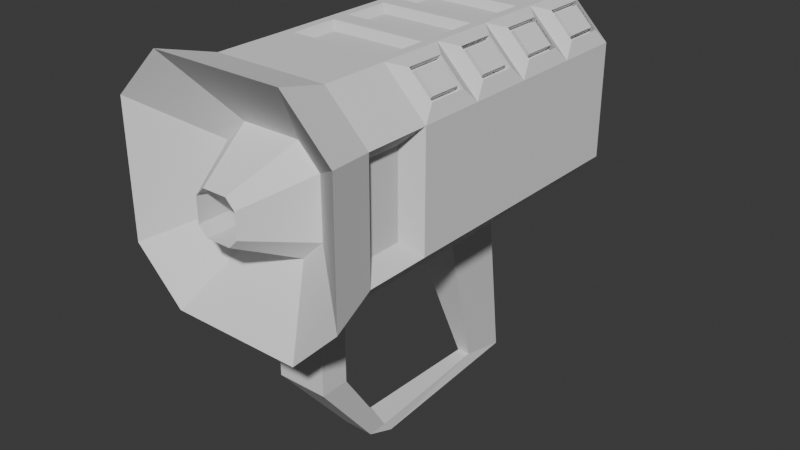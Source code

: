 # Source: OmniBeam.blend  (saved by Blender 4.4.30; exported with 4.5.12 LTS)
import bpy
from mathutils import Matrix  # noqa: F401  (used for matrix-valued properties, if any)

bpy.ops.wm.read_factory_settings(use_empty=True)
scene = bpy.context.scene
scene.name = 'Scene'

# ---- collections
col_collection = bpy.data.collections.new('Collection'); scene.collection.children.link(col_collection)

# ---- world
world_world = bpy.data.worlds.new('World'); scene.world = world_world
world_world.use_nodes = True; world_world.node_tree.nodes.clear()
_N = world_world.node_tree.nodes; _L = world_world.node_tree.links
n0 = _N.new('ShaderNodeOutputWorld'); n0.name = 'World Output'; n0.location = (300, 300)
n1 = _N.new('ShaderNodeBackground'); n1.name = 'Background'; n1.location = (10, 300)
n1.inputs[0].default_value = (0.05088, 0.05088, 0.05088, 1.0)
_L.new(n1.outputs[0], n0.inputs[0])
n0.is_active_output = True
world_world.color = (0.05088, 0.05088, 0.05088)
world_world.sun_shadow_jitter_overblur = 0.0

# ---- meshes
me_sphere = bpy.data.meshes.new('Sphere')
me_sphere.from_pydata([(0.3631, 0.8141, 0.5), (0.3631, 0.8141, -0.5), (0.3631, 0.8141, 0.5), (0.3632, 0.8126, 4.073e-08), (0.3631, 0.8141, -0.5), (0.1801, 0.4971, -0.866), (0.6801, 0.4971, 0.5), (0.6798, 0.496, 4.073e-08), (0.6801, 0.4971, -0.5), (0.3631, 0.3141, -0.866), (0.6798, -0.369, 4.073e-08), (0.6801, -0.3689, -0.5), (0.3631, -0.1859, -0.866), (0.6801, -0.3689, 0.5), (0.6798, -0.369, 4.073e-08), (0.6801, -0.3689, -0.5), (0.3631, -0.1859, -0.866), (0.3631, -0.6859, 0.5), (0.3632, -0.6856, 4.073e-08), (0.3631, -0.6859, -0.5), (0.1801, -0.3689, -0.866), (0.3631, -0.6859, 0.5), (0.3631, -0.6859, 0.5), (0.3632, -0.6856, 4.073e-08), (0.3631, -0.6859, -0.5), (0.1801, -0.3689, -0.866), (-0.503, -0.6859, 0.5), (-0.503, -0.6859, 0.5), (-0.5018, -0.6856, 4.073e-08), (-0.503, -0.6859, -0.5), (-0.3199, -0.3689, -0.866), (0.1801, 0.4971, -0.7657), (-0.8199, -0.3689, 0.5), (-0.8199, -0.3689, 0.5), (-0.8184, -0.369, 4.073e-08), (-0.8199, -0.3689, -0.5), (-0.503, -0.1859, -0.866), (-0.8199, -0.3689, 0.5), (-0.8199, -0.3689, 0.5), (-0.8184, -0.369, 4.073e-08), (-0.8197, -0.301, -0.432), (-0.503, 0.3141, -0.866), (-0.8199, 0.4971, 0.5), (-0.8199, 0.4971, 0.5), (-0.8184, 0.496, 4.073e-08), (-0.8197, 0.429, -0.432), (-0.503, 0.3141, -0.866), (-0.503, 0.8141, 0.5), (-0.503, 0.8141, 0.5), (-0.5018, 0.8126, 4.073e-08), (-0.503, 0.8141, -0.5), (-0.3199, 0.4971, -0.866), (0.3631, 0.8141, 0.5), (0.3632, 0.8126, 4.073e-08), (-0.3199, 0.4971, -0.866), (0.4343, 0.9257, 0.9094), (0.8003, 0.5597, 0.9094), (0.8003, -0.4402, 0.9094), (0.8003, -0.4402, 0.9094), (0.4343, -0.8062, 0.9094), (0.4343, -0.8062, 0.9094), (-0.5656, -0.8062, 0.9094), (-0.9315, -0.4402, 0.9094), (-0.9315, -0.4402, 0.9094), (-0.9315, 0.5597, 0.9094), (-0.5656, 0.9257, 0.9094), (0.4343, 0.9257, 0.9094), (0.3631, 0.3141, -0.7657), (0.4301, 0.06411, -0.7657), (0.3631, -0.1859, -0.7657), (0.1801, -0.3689, -0.7657), (-0.06994, -0.4359, -0.7657), (-0.3199, -0.3689, -0.7657), (-0.503, -0.1859, -0.7657), (-0.5699, 0.06411, -0.7657), (-0.503, 0.3141, -0.7657), (-0.3199, 0.4971, -0.7657), (-0.06994, 0.5641, -0.7657), (0.1892, 0.5129, -1.972), (0.07966, 0.3232, -2.192), (-0.3291, 0.5129, -1.972), (0.3789, 0.3232, -1.972), (0.1892, 0.2137, -2.192), (0.3789, -0.195, -1.972), (0.1892, -0.08549, -2.192), (0.3789, -0.195, -1.972), (0.1892, -0.08549, -2.192), (0.1892, -0.3847, -1.972), (0.07966, -0.195, -2.192), (0.1892, -0.3847, -1.972), (0.07966, -0.195, -2.192), (-0.3291, -0.3847, -1.972), (-0.2195, -0.195, -2.192), (-0.5187, -0.195, -1.972), (-0.3291, -0.08549, -2.192), (-0.5187, 0.3232, -1.972), (-0.3291, 0.2137, -2.192), (-0.5187, 0.3232, -1.972), (-0.3291, 0.2137, -2.192), (-0.3291, 0.5129, -1.972), (-0.2195, 0.3232, -2.192), (-0.2195, 0.3232, -2.192), (-0.06994, 0.5641, -1.959), (0.1801, 0.4971, -1.959), (-0.3199, 0.4971, -1.959), (-0.503, 0.3141, -1.959), (-0.5699, 0.06411, -1.959), (-0.503, -0.1859, -1.959), (-0.3199, -0.3689, -1.959), (-0.06994, -0.4359, -1.959), (0.1801, -0.3689, -1.959), (0.3631, -0.1859, -1.959), (0.4301, 0.06411, -1.959), (0.3631, 0.3141, -1.959), (0.163, 0.4676, -2.015), (0.163, 0.4676, -2.015), (0.3336, 0.2971, -2.015), (0.3336, -0.1689, -2.015), (0.3336, -0.1689, -2.015), (0.163, -0.3394, -2.015), (0.163, -0.3394, -2.015), (-0.3029, -0.3394, -2.015), (-0.4735, -0.1689, -2.015), (-0.4735, -0.1689, -2.015), (-0.4735, 0.2971, -2.015), (-0.3029, 0.4676, -2.015), (0.3631, 0.8141, -2.015), (0.3631, 0.8141, -2.015), (0.6801, 0.4971, -2.015), (0.6801, -0.3689, -2.015), (0.6801, -0.3689, -2.015), (0.3631, -0.6859, -2.015), (0.3631, -0.6859, -2.015), (-0.503, -0.6859, -2.015), (-0.8199, -0.3689, -2.015), (-0.8199, -0.3016, -1.948), (-0.8199, 0.4298, -1.948), (-0.503, 0.8141, -2.015), (0.163, 0.4676, -1.718), (-0.06994, 0.5301, -1.718), (0.3336, 0.2971, -1.718), (0.396, 0.06411, -1.718), (0.3336, -0.1689, -1.718), (0.163, -0.3394, -1.718), (-0.06994, -0.4018, -1.718), (-0.3029, -0.3394, -1.718), (-0.4735, -0.1689, -1.718), (-0.5359, 0.06411, -1.718), (-0.4735, 0.2971, -1.718), (-0.3029, 0.4676, -1.718), (-0.06994, 0.5641, -1.745), (0.1801, 0.4971, -1.745), (-0.3199, 0.4971, -1.745), (-0.503, 0.3141, -1.745), (-0.5699, 0.06411, -1.745), (-0.503, -0.1859, -1.745), (-0.3199, -0.3689, -1.745), (-0.06994, -0.4359, -1.745), (0.1801, -0.3689, -1.745), (0.3631, -0.1859, -1.745), (0.4301, 0.06411, -1.745), (0.3631, 0.3141, -1.745), (-0.06994, 0.5641, -1.614), (0.1801, 0.4971, -1.614), (-0.3199, 0.4971, -1.614), (-0.503, 0.3141, -1.614), (-0.5699, 0.06411, -1.614), (-0.503, -0.1859, -1.614), (-0.3199, -0.3689, -1.614), (-0.06994, -0.4359, -1.614), (0.1801, -0.3689, -1.614), (0.3631, -0.1859, -1.614), (0.4301, 0.06411, -1.614), (0.3631, 0.3141, -1.614), (-0.06994, 0.5641, -1.614), (0.1801, 0.4971, -1.614), (-0.3199, 0.4971, -1.614), (-0.503, 0.3141, -1.614), (-0.5699, 0.06411, -1.614), (-0.503, -0.1859, -1.614), (-0.3199, -0.3689, -1.614), (-0.06994, -0.4359, -1.614), (0.1801, -0.3689, -1.614), (0.3631, -0.1859, -1.614), (0.4301, 0.06411, -1.614), (0.3631, 0.3141, -1.614), (0.163, 0.4676, -1.515), (-0.06994, 0.5301, -1.515), (0.3336, 0.2971, -1.515), (0.396, 0.06411, -1.515), (0.3336, -0.1689, -1.515), (0.163, -0.3394, -1.515), (-0.06994, -0.4018, -1.515), (-0.3029, -0.3394, -1.515), (-0.4735, -0.1689, -1.515), (-0.5359, 0.06411, -1.515), (-0.4735, 0.2971, -1.515), (-0.3029, 0.4676, -1.515), (0.2068, 0.4072, 0.4682), (0.3729, 0.2411, 0.4682), (0.3729, -0.2126, 0.4682), (0.3729, -0.2126, 0.4682), (0.2068, -0.3787, 0.4682), (0.2068, -0.3787, 0.4682), (-0.247, -0.3787, 0.4682), (-0.413, -0.2126, 0.4682), (-0.413, -0.2126, 0.4682), (-0.413, 0.2411, 0.4682), (-0.247, 0.4072, 0.4682), (0.2068, 0.4072, 0.4682), (0.2068, 0.4072, 0.4682), (0.3729, 0.2411, 0.4682), (0.3729, -0.2126, 0.4682), (0.3729, -0.2126, 0.4682), (0.2068, -0.3787, 0.4682), (0.0969, -0.1723, 0.9185), (-0.09314, -0.1723, 0.9185), (-0.1627, -0.1027, 0.9185), (-0.1627, -0.1027, 0.9185), (-0.1627, 0.08731, 0.9185), (-0.09314, 0.1569, 0.9185), (0.0969, 0.1569, 0.9185), (0.0969, 0.1569, 0.9185), (0.1665, 0.08731, 0.9185), (0.1665, -0.1027, 0.9185), (0.1665, -0.1027, 0.9185), (0.0969, -0.1723, 0.9185), (0.0969, -0.1723, 0.9185), (-0.09314, -0.1723, 0.9185), (-0.1627, -0.1027, 0.9185), (-0.1627, -0.1027, 0.9185), (-0.1627, 0.08731, 0.9185), (-0.09314, 0.1569, 0.9185), (0.0969, 0.1569, 0.9185), (0.0969, 0.1569, 0.5255), (0.1665, 0.08731, 0.5255), (0.1665, -0.1027, 0.5255), (0.1665, -0.1027, 0.5255), (0.0969, -0.1723, 0.5255), (0.0969, -0.1723, 0.5255), (-0.09314, -0.1723, 0.5255), (-0.1627, -0.1027, 0.5255), (-0.1627, -0.1027, 0.5255), (-0.1627, 0.08731, 0.5255), (-0.09314, 0.1569, 0.5255), (0.0969, 0.1569, 0.5255), (-0.06994, 0.5641, -1.977), (0.1801, 0.4971, -1.977), (-0.3199, 0.4971, -1.977), (-0.503, 0.3141, -1.977), (-0.5699, 0.06411, -1.977), (-0.503, -0.1859, -1.977), (-0.3199, -0.3689, -1.977), (-0.06994, -0.4359, -1.977), (0.1801, -0.3689, -1.977), (0.3631, -0.1859, -1.977), (0.4301, 0.06411, -1.977), (0.3631, 0.3141, -1.977), (-0.8199, -0.3689, -0.9969), (-0.8199, -0.3018, -0.9299), (0.6801, 0.4971, -0.9969), (0.3631, 0.8141, -0.9969), (0.6801, -0.3689, -0.9969), (0.6801, -0.3689, -0.9969), (-0.503, -0.6859, -0.9969), (0.3631, 0.8141, -0.9969), (-0.8199, 0.4301, -0.9299), (-0.503, 0.8141, -0.9969), (0.3631, -0.6859, -0.9969), (0.3631, -0.6859, -0.9969), (-0.8199, -0.3689, -0.9969), (0.3631, 0.8141, -0.9969), (0.6801, -0.3689, -0.9969), (-0.503, -0.6859, -0.9969), (0.3631, 0.8141, -0.9969), (0.3631, -0.6859, -0.9969), (-0.8199, -0.3689, -0.9969), (0.6801, 0.4971, -0.9969), (0.6801, -0.3689, -0.9969), (-0.8199, 0.4971, -0.9969), (-0.503, 0.8141, -0.9969), (0.3631, -0.6859, -0.9969), (-0.8199, -0.3013, -1.065), (0.3631, 0.8141, -0.9969), (0.6801, -0.3689, -0.9969), (-0.503, -0.6859, -0.9969), (0.3631, 0.8141, -0.9969), (0.3631, -0.6859, -0.9969), (-0.8199, -0.3689, -0.9969), (0.6801, 0.4971, -0.9969), (0.6801, -0.3689, -0.9969), (-0.8199, 0.4295, -1.065), (-0.503, 0.8141, -0.9969), (0.3631, -0.6859, -0.9969), (0.3631, 0.8141, 0.5), (0.6801, 0.4971, 0.5), (0.6801, -0.3689, 0.5), (0.6801, -0.3689, 0.5), (0.3631, -0.6859, 0.5), (0.3631, -0.6859, 0.5), (-0.503, -0.6859, 0.5), (-0.8199, -0.3689, 0.5), (-0.8192, -0.3689, 0.25), (-0.503, 0.8141, 0.5), (0.3631, 0.8141, 0.5), (0.1954, 0.7392, 0.04868), (0.1954, 0.694, 0.04882), (-0.8199, -0.3013, -1.439), (0.3631, 0.8141, -1.506), (0.6801, -0.1858, -1.506), (-0.503, -0.6859, -1.506), (0.3631, 0.8141, -1.506), (0.3631, -0.6859, -1.506), (-0.8199, -0.3689, -1.506), (0.6801, 0.2334, -1.506), (0.6801, -0.3689, -1.506), (-0.8199, 0.4295, -1.439), (-0.503, 0.8141, -1.506), (0.3631, -0.6859, -1.506), (-0.7487, 0.5679, -0.3996), (-0.7477, 0.5672, -0.1004), (-0.573, 0.7419, -0.1004), (-0.5737, 0.7428, -0.3996), (-0.5738, 0.7433, -0.6002), (-0.7491, 0.568, -0.6002), (-0.7491, 0.568, -0.8967), (-0.5738, 0.7433, -0.8967), (-0.5742, 0.7429, -1.098), (-0.7487, 0.5684, -1.098), (-0.7487, 0.5684, -1.405), (-0.5742, 0.7429, -1.405), (-0.574, 0.7431, -1.607), (-0.7489, 0.5681, -1.607), (-0.7489, 0.5681, -1.915), (-0.574, 0.7431, -1.915), (-0.7832, 0.6026, -0.1002), (-0.7841, 0.6033, -0.3994), (-0.6092, 0.7783, -0.3994), (-0.6085, 0.7774, -0.1002), (-0.6093, 0.7787, -0.6002), (-0.7845, 0.6034, -0.6002), (-0.6093, 0.7787, -0.8967), (-0.7845, 0.6034, -0.8967), (-0.7841, 0.6037, -1.098), (-0.6096, 0.7782, -1.098), (-0.6096, 0.7782, -1.405), (-0.7841, 0.6037, -1.405), (-0.7847, 0.604, -1.607), (-0.6098, 0.7789, -1.607), (-0.6098, 0.7789, -1.915), (-0.7847, 0.604, -1.915), (0.3632, 0.8126, 4.073e-08), (0.6798, 0.496, 4.073e-08), (0.6798, -0.369, 4.073e-08), (0.6798, -0.369, 4.073e-08), (0.3632, -0.6856, 4.073e-08), (0.3632, -0.6856, 4.073e-08), (-0.5018, -0.6856, 4.073e-08), (-0.8184, -0.369, 4.073e-08), (-0.8186, -0.301, -0.06796), (-0.8186, 0.4282, -0.06796), (-0.5018, 0.8126, 4.073e-08), (0.3632, 0.8126, 4.073e-08), (-0.7477, 0.5672, -0.1004), (-0.573, 0.7419, -0.1004), (-0.7832, 0.6026, -0.1002), (-0.6085, 0.7774, -0.1002), (0.2486, 0.6983, 0.3859), (0.2486, 0.6983, 0.3859), (0.2487, 0.6974, 0.1148), (-0.3876, 0.6974, 0.1148), (-0.3882, 0.6983, 0.3859), (0.2487, 0.6974, 0.1148), (-0.3876, 0.6974, 0.1148), (0.2486, 0.6983, 0.3859), (0.2486, 0.6983, 0.3859), (-0.3882, 0.6983, 0.3859), (-0.4124, 0.7706, 0.3397), (-0.3342, 0.694, 0.04882), (-0.7454, 0.5649, -0.1001), (-0.7463, 0.5656, -0.3993), (-0.5714, 0.7405, -0.3993), (-0.5707, 0.7396, -0.1001), (-0.5715, 0.7409, -0.6001), (-0.7468, 0.5657, -0.6001), (-0.5715, 0.7409, -0.8966), (-0.7468, 0.5657, -0.8966), (-0.7463, 0.566, -1.098), (-0.5718, 0.7405, -1.098), (-0.5718, 0.7405, -1.405), (-0.7463, 0.566, -1.405), (-0.747, 0.5662, -1.606), (-0.572, 0.7411, -1.606), (-0.572, 0.7411, -1.915), (-0.747, 0.5662, -1.915), (-0.5923, 0.7201, -0.6295), (-0.726, 0.5864, -0.6295), (-0.726, 0.5864, -0.8672), (-0.5923, 0.7201, -0.8672), (-0.5926, 0.7197, -1.127), (-0.7255, 0.5868, -1.127), (-0.7255, 0.5868, -1.376), (-0.5926, 0.7197, -1.376), (-0.5928, 0.7203, -1.636), (-0.7262, 0.587, -1.636), (-0.7262, 0.587, -1.885), (-0.5928, 0.7203, -1.885), (-0.7254, 0.5863, -0.3699), (-0.7247, 0.5857, -0.1295), (-0.5916, 0.7189, -0.1295), (-0.5921, 0.7196, -0.3699), (-0.6323, 0.7602, -0.6296), (-0.766, 0.6265, -0.6296), (-0.6323, 0.7602, -0.8673), (-0.766, 0.6265, -0.8673), (-0.7655, 0.6268, -1.127), (-0.6326, 0.7597, -1.127), (-0.6326, 0.7597, -1.376), (-0.7655, 0.6268, -1.376), (-0.7662, 0.627, -1.636), (-0.6328, 0.7604, -1.636), (-0.6328, 0.7604, -1.885), (-0.7662, 0.627, -1.885), (-0.7647, 0.6257, -0.1296), (-0.7655, 0.6263, -0.37), (-0.6321, 0.7596, -0.37), (-0.6316, 0.7589, -0.1296), (0.6798, -0.1198, 1.625e-07), (0.6801, -0.1197, 0.5), (0.6798, 0.246, -8.147e-08), (0.6801, 0.2471, 0.5), (0.8114, 0.2602, 0.3632), (0.8113, 0.2597, 0.1366), (0.8114, -0.1323, 0.3632), (0.8113, -0.1323, 0.1366), (1.453, 0.2602, 0.3628), (1.453, 0.2597, 0.1362), (1.453, -0.1323, 0.3628), (1.453, -0.1323, 0.1362), (1.453, 0.2602, 0.3628), (1.453, 0.2597, 0.1362), (1.453, -0.1323, 0.3628), (1.453, -0.1323, 0.1362), (0.6801, 0.2334, -0.9969), (0.6801, -0.1858, -0.9969), (1.453, 0.2602, 0.3628), (1.453, 0.2597, 0.1362), (1.453, -0.1323, 0.3628), (1.453, -0.1323, 0.1362), (2.14, 0.173, -0.1994), (2.14, 0.1713, -0.3583), (2.14, -0.06276, -0.1992), (2.14, -0.04449, -0.3587), (2.229, 0.173, -0.4291), (2.23, -0.06276, -0.4289), (2.128, 0.1055, -1.483), (2.128, 0.001086, -1.483), (2.217, 0.1012, -1.876), (2.217, -0.01292, -1.876), (-0.8199, -0.3018, -0.5671), (-0.8184, -0.369, 4.073e-08), (-0.8184, 0.496, 4.073e-08), (-0.8199, 0.4301, -0.5671), (-0.8199, 0.4971, -0.5), (-0.8199, -0.3689, -0.5), (-0.8199, 0.4971, -0.9969), (-0.8199, -0.3689, -0.9969), (-0.8199, 0.4298, -1.573), (-0.8199, 0.4971, -0.9969), (-0.8199, -0.3689, -0.9969), (-0.8199, -0.3016, -1.573), (-0.8199, 0.4971, -2.015), (-0.8199, -0.3689, -2.015), (-0.8199, -0.3689, -1.506), (-0.8199, 0.4971, -1.506), (-0.7673, -0.2377, -0.1312), (-0.7681, -0.2376, -0.3686), (-0.7673, 0.365, -0.1312), (-0.7681, 0.3655, -0.3686), (-0.7685, 0.3667, -0.6303), (-0.7685, -0.2385, -0.6303), (-0.7685, 0.3667, -0.8665), (-0.7685, -0.2385, -0.8665), (-0.7685, 0.3662, -1.375), (-0.7685, 0.3662, -1.128), (-0.7685, -0.2379, -1.128), (-0.7685, -0.2379, -1.375), (-0.7685, 0.3665, -1.885), (-0.7685, -0.2382, -1.885), (-0.7685, -0.2382, -1.637), (-0.7685, 0.3665, -1.637), (-0.7288, -0.3689, -0.4814), (-0.4276, 0.3232, -1.954), (-0.7288, 0.4971, -0.4814), (-0.4276, 0.3232, -1.954), (-0.7186, -0.3689, -0.4793), (-0.4174, 0.3232, -1.952), (-0.7186, -0.3689, -0.4793), (-0.4174, -0.195, -1.952), (-0.7186, -0.3689, -0.4793), (-0.4174, 0.3232, -1.952), (-0.7671, -0.301, -0.06788), (-0.7683, -0.301, -0.432), (-0.7671, 0.4282, -0.06788), (-0.7683, 0.429, -0.432), (-0.7685, 0.4301, -0.567), (-0.7685, -0.3018, -0.567), (-0.7685, 0.4301, -0.9298), (-0.7685, -0.3018, -0.9298), (-0.7685, 0.4295, -1.438), (-0.7685, 0.4295, -1.064), (-0.7685, -0.3013, -1.064), (-0.7685, -0.3013, -1.438), (-0.7685, 0.4298, -1.948), (-0.7685, -0.3016, -1.948), (-0.7685, -0.3016, -1.573), (-0.7685, 0.4298, -1.573), (0.1461, 0.3198, -2.257), (0.1461, 0.3198, -2.257), (0.2725, 0.1934, -2.257), (0.2725, -0.1519, -2.257), (0.2725, -0.1519, -2.257), (0.1461, -0.2783, -2.257), (0.1461, -0.2783, -2.257), (-0.1992, -0.2783, -2.257), (-0.3256, -0.1519, -2.257), (-0.1992, 0.3198, -2.257), (-0.3256, 0.1934, -2.257), (-0.3256, -0.1519, -2.257), (0.1685, 0.3364, -2.211), (0.3027, 0.2022, -2.211), (0.3027, -0.1646, -2.211), (0.3027, -0.1646, -2.211), (0.1685, -0.2989, -2.211), (0.1685, -0.2989, -2.211), (-0.1983, -0.2989, -2.211), (-0.3326, -0.1646, -2.211), (-0.3326, 0.2022, -2.211), (-0.3326, 0.2022, -2.211), (-0.1983, 0.3364, -2.211), (-0.1983, 0.3364, -2.211), (-0.06994, 0.5641, -2.025), (0.1801, 0.4971, -2.025), (-0.3199, 0.4971, -2.025), (-0.503, 0.3141, -2.025), (-0.5699, 0.06411, -2.025), (-0.503, -0.1859, -2.025), (-0.3199, -0.3689, -2.025), (-0.06994, -0.4359, -2.025), (0.1801, -0.3689, -2.025), (0.3631, -0.1859, -2.025), (0.4301, 0.06411, -2.025), (0.3631, 0.3141, -2.025)], [(306, 305)], [(304, 0, 2, 294), (20, 25, 71, 70), (362, 53, 3, 351), (19, 24, 89, 87), (51, 54, 77, 76), (351, 3, 7, 352), (9, 5, 79, 82), (294, 2, 6, 295), (25, 30, 72, 71), (352, 7, 10, 353), (16, 12, 84, 86), (295, 294, 52, 66, 55, 56), (353, 10, 14, 354), (20, 16, 86, 88), (66, 52, 55, 56), (16, 20, 70, 69), (25, 20, 88, 90), (297, 13, 17, 298), (12, 16, 69, 68), (354, 14, 18, 355), (93, 35, 497, 498), (298, 17, 22, 299), (46, 51, 76, 75), (355, 18, 23, 356), (54, 51, 100, 101), (299, 22, 27, 300), (54, 5, 31, 77), (356, 23, 28, 357), (22, 21, 26, 27), (41, 36, 94, 96), (300, 27, 33, 301), (36, 41, 74, 73), (357, 28, 34, 358), (27, 26, 32, 33), (50, 1, 80, 99), (301, 33, 38, 302), (41, 46, 75, 74), (358, 34, 39, 460), (33, 32, 37, 38), (74, 75, 105, 106), (38, 37, 42, 43), (29, 35, 93, 91), (30, 36, 73, 72), (364, 322, 337, 366), (43, 42, 47, 48), (11, 15, 85, 83), (9, 12, 68, 67), (361, 49, 53, 362), (48, 47, 52, 0), (36, 30, 92, 94), (61, 60, 203, 204), (32, 26, 61, 62), (26, 21, 60, 61), (37, 32, 62, 63), (42, 37, 63, 64), (47, 42, 64, 65), (52, 47, 65, 66), (5, 9, 67, 31), (79, 101, 80, 78), (82, 79, 78, 81), (84, 82, 81, 83), (86, 84, 83, 85), (88, 86, 85, 87), (90, 88, 87, 89), (92, 90, 89, 91), (94, 92, 91, 93), (96, 94, 93, 95), (98, 96, 95, 97), (100, 98, 97, 99), (101, 100, 99, 80), (15, 19, 87, 85), (4, 8, 81, 78), (51, 46, 98, 100), (12, 9, 82, 84), (30, 25, 90, 92), (5, 54, 101, 79), (46, 41, 96, 98), (1, 4, 78, 80), (463, 50, 99, 97), (8, 11, 83, 81), (24, 29, 91, 89), (464, 463, 493, 491), (108, 107, 155, 156), (67, 68, 112, 113), (77, 31, 103, 102), (70, 71, 109, 110), (73, 74, 106, 107), (31, 67, 113, 103), (69, 70, 110, 111), (76, 77, 102, 104), (72, 73, 107, 108), (68, 69, 111, 112), (75, 76, 104, 105), (71, 72, 108, 109), (313, 473, 472, 134), (314, 308, 126, 128), (315, 309, 129, 130), (313, 310, 133, 134), (308, 311, 127, 126), (316, 291, 510, 509), (334, 331, 348, 349), (317, 311, 127, 137), (310, 312, 132, 133), (318, 315, 130, 131), (318, 312, 132, 131), (309, 314, 128, 129), (123, 122, 146, 147), (114, 115, 126, 127), (115, 116, 128, 126), (116, 117, 129, 128), (117, 118, 130, 129), (118, 119, 131, 130), (119, 120, 132, 131), (120, 121, 133, 132), (121, 122, 134, 133), (122, 123, 472, 134), (123, 124, 471, 472), (124, 125, 137, 471), (125, 114, 127, 137), (138, 139, 187, 186), (120, 119, 143, 144), (117, 116, 140, 141), (124, 123, 147, 148), (121, 120, 144, 145), (118, 117, 141, 142), (125, 124, 148, 149), (115, 114, 139, 138), (122, 121, 145, 146), (119, 118, 142, 143), (114, 125, 149, 139), (116, 115, 138, 140), (161, 160, 172, 173), (105, 104, 152, 153), (112, 111, 159, 160), (109, 108, 156, 157), (106, 105, 153, 154), (113, 112, 160, 161), (102, 103, 151, 150), (110, 109, 157, 158), (107, 106, 154, 155), (103, 113, 161, 151), (104, 102, 150, 152), (111, 110, 158, 159), (166, 165, 177, 178), (150, 151, 163, 162), (158, 157, 169, 170), (155, 154, 166, 167), (151, 161, 173, 163), (152, 150, 162, 164), (159, 158, 170, 171), (156, 155, 167, 168), (153, 152, 164, 165), (160, 159, 171, 172), (157, 156, 168, 169), (154, 153, 165, 166), (185, 184, 256, 257), (173, 172, 184, 185), (162, 163, 175, 174), (170, 169, 181, 182), (167, 166, 178, 179), (163, 173, 185, 175), (164, 162, 174, 176), (171, 170, 182, 183), (168, 167, 179, 180), (165, 164, 176, 177), (172, 171, 183, 184), (169, 168, 180, 181), (187, 197, 196, 195, 194, 193, 192, 191, 190, 189, 188, 186), (146, 145, 193, 194), (143, 142, 190, 191), (139, 149, 197, 187), (140, 138, 186, 188), (147, 146, 194, 195), (144, 143, 191, 192), (141, 140, 188, 189), (148, 147, 195, 196), (145, 144, 192, 193), (142, 141, 189, 190), (149, 148, 196, 197), (206, 205, 217, 218), (58, 57, 200, 201), (65, 64, 207, 208), (62, 61, 204, 205), (59, 58, 201, 202), (66, 65, 208, 209), (56, 55, 198, 199), (63, 62, 205, 206), (60, 59, 202, 203), (55, 66, 209, 198), (57, 56, 199, 200), (64, 63, 206, 207), (215, 214, 226, 227), (203, 202, 214, 215), (198, 209, 221, 210), (200, 199, 211, 212), (207, 206, 218, 219), (204, 203, 215, 216), (201, 200, 212, 213), (208, 207, 219, 220), (205, 204, 216, 217), (202, 201, 213, 214), (209, 208, 220, 221), (199, 198, 210, 211), (233, 232, 244, 245), (210, 221, 233, 222), (212, 211, 223, 224), (219, 218, 230, 231), (216, 215, 227, 228), (213, 212, 224, 225), (220, 219, 231, 232), (217, 216, 228, 229), (214, 213, 225, 226), (221, 220, 232, 233), (211, 210, 222, 223), (218, 217, 229, 230), (235, 234, 245, 244, 243, 242, 241, 240, 239, 238, 237, 236), (223, 222, 234, 235), (230, 229, 241, 242), (227, 226, 238, 239), (222, 233, 245, 234), (224, 223, 235, 236), (231, 230, 242, 243), (228, 227, 239, 240), (225, 224, 236, 237), (232, 231, 243, 244), (229, 228, 240, 241), (226, 225, 237, 238), (253, 252, 547, 548), (174, 175, 247, 246), (182, 181, 253, 254), (179, 178, 250, 251), (175, 185, 257, 247), (176, 174, 246, 248), (183, 182, 254, 255), (180, 179, 251, 252), (177, 176, 248, 249), (184, 183, 255, 256), (181, 180, 252, 253), (178, 177, 249, 250), (11, 8, 260, 263), (19, 24, 268, 269), (19, 15, 262, 269), (29, 24, 268, 264), (50, 1, 265, 267), (324, 325, 342, 340), (360, 45, 504, 503), (4, 1, 265, 261), (35, 29, 264, 258), (15, 11, 263, 262), (8, 4, 261, 260), (35, 464, 466, 258), (263, 260, 277, 272), (269, 268, 275, 281), (269, 262, 278, 281), (264, 268, 275, 273), (267, 265, 274, 280), (267, 465, 279, 280), (465, 466, 270, 279), (261, 265, 274, 271), (258, 264, 273, 276), (262, 263, 272, 278), (260, 261, 271, 277), (258, 466, 270, 276), (272, 277, 289, 284), (281, 275, 287, 293), (281, 278, 290, 293), (273, 275, 287, 285), (280, 274, 286, 292), (280, 279, 468, 292), (279, 270, 469, 468), (271, 274, 286, 283), (276, 273, 285, 288), (278, 272, 284, 290), (277, 271, 283, 289), (276, 270, 469, 288), (34, 301, 302, 39), (28, 300, 301, 34), (23, 299, 300, 28), (18, 298, 299, 23), (14, 297, 298, 18), (10, 296, 297, 14), (7, 295, 431, 432), (3, 294, 295, 7), (53, 304, 294, 3), (37, 42, 461, 460), (368, 369, 372, 375), (293, 287, 312, 318), (293, 290, 315, 318), (285, 287, 312, 310), (292, 286, 311, 317), (329, 330, 345, 346), (462, 459, 506, 505), (283, 286, 311, 308), (288, 285, 310, 313), (290, 284, 309, 315), (289, 283, 308, 314), (288, 469, 473, 313), (461, 44, 320, 363), (44, 49, 321, 320), (361, 50, 322, 364), (50, 463, 319, 322), (50, 463, 324, 323), (463, 465, 325, 324), (465, 267, 326, 325), (267, 50, 323, 326), (292, 468, 328, 327), (468, 474, 329, 328), (474, 317, 330, 329), (317, 292, 327, 330), (317, 474, 332, 331), (474, 471, 333, 332), (471, 137, 334, 333), (137, 317, 331, 334), (365, 335, 338, 366), (322, 319, 336, 337), (320, 321, 338, 335), (363, 320, 335, 365), (366, 337, 381, 382), (323, 324, 340, 339), (325, 326, 341, 342), (326, 323, 339, 341), (349, 348, 392, 393), (330, 327, 344, 345), (328, 329, 346, 343), (327, 328, 343, 344), (340, 342, 386, 384), (332, 333, 350, 347), (331, 332, 347, 348), (333, 334, 349, 350), (319, 363, 365, 336), (345, 344, 388, 389), (49, 361, 364, 321), (463, 461, 363, 319), (40, 359, 501, 502), (50, 361, 362, 1), (321, 364, 366, 338), (35, 358, 460, 464), (29, 357, 358, 35), (24, 356, 357, 29), (19, 355, 356, 24), (15, 354, 355, 19), (11, 353, 354, 15), (8, 352, 353, 11), (4, 351, 352, 8), (1, 362, 351, 4), (49, 461, 42, 303), (48, 303, 42, 43), (0, 304, 303, 48), (304, 294, 368, 367), (294, 3, 369, 368), (3, 49, 370, 369), (49, 303, 371, 370), (303, 304, 367, 371), (374, 375, 372, 373, 376), (367, 368, 375, 374), (370, 371, 376, 373), (369, 370, 373, 372), (371, 367, 374, 376), (396, 397, 414, 412), (407, 408, 423, 424), (402, 399, 416, 417), (403, 404, 419, 420), (343, 346, 390, 387), (342, 341, 385, 386), (347, 350, 394, 391), (346, 345, 389, 390), (365, 366, 382, 379), (350, 349, 393, 394), (336, 365, 379, 380), (339, 340, 384, 383), (337, 336, 380, 381), (344, 343, 387, 388), (341, 339, 383, 385), (348, 347, 391, 392), (471, 474, 347, 350), (474, 317, 348, 347), (317, 137, 349, 348), (137, 471, 350, 349), (292, 468, 343, 344), (474, 317, 345, 346), (468, 474, 346, 343), (317, 292, 344, 345), (50, 267, 341, 339), (468, 292, 341, 342), (463, 50, 339, 340), (465, 463, 340, 342), (463, 461, 365, 336), (50, 463, 336, 337), (361, 50, 337, 366), (461, 49, 366, 365), (383, 384, 396, 395), (384, 386, 397, 396), (386, 385, 398, 397), (385, 383, 395, 398), (388, 387, 400, 399), (387, 390, 401, 400), (390, 389, 402, 401), (389, 388, 399, 402), (392, 391, 404, 403), (391, 394, 405, 404), (394, 393, 406, 405), (393, 392, 403, 406), (380, 379, 408, 407), (379, 382, 409, 408), (382, 381, 410, 409), (381, 380, 407, 410), (411, 412, 414, 413), (416, 415, 418, 417), (420, 419, 422, 421), (424, 423, 426, 425), (406, 403, 420, 421), (400, 401, 418, 415), (410, 407, 424, 425), (397, 398, 413, 414), (404, 405, 422, 419), (401, 402, 417, 418), (408, 409, 426, 423), (405, 406, 421, 422), (409, 410, 425, 426), (395, 396, 412, 411), (399, 400, 415, 416), (398, 395, 411, 413), (298, 297, 58, 59), (295, 56, 57, 296), (14, 297, 428, 427), (7, 295, 430, 429), (433, 434, 438, 437), (295, 296, 433, 431), (296, 10, 434, 433), (10, 7, 432, 434), (438, 436, 440, 442), (434, 432, 436, 438), (432, 431, 435, 436), (431, 433, 437, 435), (436, 435, 439, 440), (435, 437, 441, 439), (437, 438, 442, 441), (284, 289, 443, 444), (309, 444, 443, 314), (440, 439, 441, 442), (440, 442, 448, 446), (439, 440, 446, 445), (441, 439, 445, 447), (442, 441, 447, 448), (446, 448, 452, 450), (445, 446, 450, 449), (447, 445, 449, 451), (448, 447, 451, 452), (451, 449, 453, 454), (450, 452, 456, 455), (450, 453, 449), (451, 454, 452), (454, 453, 457, 458), (458, 457, 314, 309), (455, 456, 444, 443), (443, 455, 457, 314), (455, 457, 453, 450), (452, 454, 458, 456), (309, 458, 456, 444), (444, 309, 284), (314, 443, 289), (359, 40, 464, 460), (45, 360, 461, 463), (40, 45, 463, 464), (360, 359, 460, 461), (459, 462, 463, 464), (462, 266, 465, 463), (259, 459, 464, 466), (266, 259, 466, 465), (291, 316, 474, 468), (282, 291, 468, 469), (307, 282, 469, 473), (316, 307, 473, 474), (136, 135, 472, 471), (135, 470, 473, 472), (467, 136, 471, 474), (470, 467, 474, 473), (490, 489, 488, 487), (479, 480, 482, 481), (484, 485, 486, 483), (476, 475, 477, 478), (266, 462, 505, 507), (135, 136, 513, 514), (45, 40, 502, 504), (291, 282, 511, 510), (459, 259, 508, 506), (470, 135, 514, 515), (359, 360, 503, 501), (282, 307, 512, 511), (259, 266, 507, 508), (136, 467, 516, 513), (307, 316, 509, 512), (467, 470, 515, 516), (491, 493, 494, 492), (463, 97, 494, 493), (97, 95, 492, 494), (497, 495, 496, 498), (35, 464, 495, 497), (95, 93, 498, 496), (496, 495, 499, 500), (506, 505, 463, 464), (475, 476, 502, 501), (478, 477, 503, 504), (476, 478, 504, 502), (477, 475, 501, 503), (480, 479, 505, 506), (479, 481, 507, 505), (482, 480, 506, 508), (481, 482, 508, 507), (484, 483, 509, 510), (485, 484, 510, 511), (486, 485, 511, 512), (483, 486, 512, 509), (487, 488, 514, 513), (488, 489, 515, 514), (490, 487, 513, 516), (489, 490, 516, 515), (40, 45, 478, 476), (359, 40, 476, 475), (360, 359, 475, 477), (45, 360, 477, 478), (259, 459, 480, 482), (459, 462, 479, 480), (462, 266, 481, 479), (266, 259, 482, 481), (282, 291, 484, 485), (307, 282, 485, 486), (291, 316, 483, 484), (316, 307, 486, 483), (135, 470, 489, 488), (470, 467, 490, 489), (467, 136, 487, 490), (136, 135, 488, 487), (471, 472, 528, 527), (132, 133, 524, 523), (129, 130, 521, 520), (471, 137, 526, 527), (127, 126, 517, 518), (133, 134, 525, 524), (130, 131, 522, 521), (137, 127, 518, 526), (126, 128, 519, 517), (134, 472, 528, 525), (131, 132, 523, 522), (128, 129, 520, 519), (84, 82, 530, 531), (100, 98, 538, 539), (79, 82, 530, 529), (84, 86, 532, 531), (98, 96, 537, 538), (79, 101, 540, 529), (94, 96, 537, 536), (92, 94, 536, 535), (92, 90, 534, 535), (100, 101, 540, 539), (88, 90, 534, 533), (86, 88, 533, 532), (552, 551, 550, 549, 548, 547, 546, 545, 544, 543, 541, 542), (250, 249, 544, 545), (257, 256, 551, 552), (246, 247, 542, 541), (254, 253, 548, 549), (251, 250, 545, 546), (247, 257, 552, 542), (248, 246, 541, 543), (255, 254, 549, 550), (252, 251, 546, 547), (249, 248, 543, 544), (256, 255, 550, 551)])
_uv = me_sphere.uv_layers.new(name='UVMap')
_uv.uv.foreach_set('vector', [0.6667, 0.6667, 0.6667, 0.6667, 0.6667, 0.6667, 0.6667, 0.6667, 0.3333, 0.1667, 0.3333, 0.1667, 0.25, 0.1667, 0.3333, 0.1667, 0.6667, 0.5, 0.6667, 0.5, 0.6667, 0.5, 0.6667, 0.5, 0.3333, 0.3333, 0.3333, 0.3333, 0.3333, 0.3333, 0.3333, 0.3333, 0.8333, 0.1667, 0.8333, 0.1667, 0.75, 0.1667, 0.8333, 0.1667, 0.6667, 0.5, 0.6667, 0.5, 0.5833, 0.5, 0.5833, 0.5, 0.5833, 0.1667, 0.6667, 0.1667, 0.6667, 0.1667, 0.5833, 0.1667, 0.6667, 0.6667, 0.6667, 0.6667, 0.5833, 0.6667, 0.5833, 0.6667, 0.3333, 0.1667, 0.1667, 0.1667, 0.1667, 0.1667, 0.25, 0.1667, 0.5833, 0.5, 0.5833, 0.5, 0.4167, 0.5, 0.4167, 0.5, 0.4167, 0.1667, 0.4167, 0.1667, 0.4254, 0.1577, 0.4167, 0.1667, 0.5833, 0.6667, 0.6667, 0.6667, 0.6667, 0.6667, 0.6667, 0.8333, 0.6667, 0.8333, 0.5833, 0.8333, 0.4167, 0.5, 0.4167, 0.5, 0.4167, 0.5, 0.4167, 0.5, 0.3333, 0.1667, 0.4167, 0.1667, 0.4167, 0.1667, 0.3333, 0.1667, 0.6667, 0.8333, 0.6667, 0.6667, 0.6667, 0.8333, 0.5833, 0.8333, 0.4167, 0.1667, 0.3333, 0.1667, 0.3333, 0.1667, 0.4167, 0.1667, 0.3333, 0.1667, 0.3333, 0.1667, 0.3166, 0.1667, 0.3166, 0.1667, 0.4167, 0.6667, 0.4167, 0.6667, 0.3333, 0.6667, 0.3333, 0.6667, 0.4167, 0.1667, 0.4167, 0.1667, 0.4167, 0.1667, 0.5, 0.1667, 0.4167, 0.5, 0.4167, 0.5, 0.3333, 0.5, 0.3333, 0.5, 0.08333, 0.3333, 0.08333, 0.3333, 0.08333, 0.3333, 0.08333, 0.3333, 0.3333, 0.6667, 0.3333, 0.6667, 0.3333, 0.6667, 0.3333, 0.6667, 0.9167, 0.1667, 0.8333, 0.1667, 0.8333, 0.1667, 0.9167, 0.1667, 0.3333, 0.5, 0.3333, 0.5, 0.3333, 0.5, 0.3333, 0.5, 0.8333, 0.1667, 0.8333, 0.1667, 0.8333, 0.1667, 0.8231, 0.1566, 0.3333, 0.6667, 0.3333, 0.6667, 0.1667, 0.6667, 0.1667, 0.6667, 0.8333, 0.1667, 0.6667, 0.1667, 0.6667, 0.1667, 0.75, 0.1667, 0.3333, 0.5, 0.3333, 0.5, 0.1667, 0.5, 0.1667, 0.5, 0.3333, 0.6667, 0.3333, 0.6667, 0.1667, 0.6667, 0.1667, 0.6667, -0.08043, 0.1627, 0.08333, 0.1667, 0.08333, 0.1667, -0.05341, 0.1372, 0.1667, 0.6667, 0.1667, 0.6667, 0.1057, 0.6666, 0.1057, 0.6666, 0.08333, 0.1667, -0.08043, 0.1627, 0.0, 0.1667, 0.08333, 0.1667, 0.1667, 0.5, 0.1667, 0.5, 0.08333, 0.5, 0.08333, 0.5, 0.1667, 0.6667, 0.1667, 0.6667, 0.08333, 0.6667, 0.08333, 0.6667, 0.8333, 0.3333, 0.6667, 0.3333, 0.8333, 0.3333, 0.8333, 0.3333, 1.071, 0.5779, 1.071, 0.5779, 1.071, 0.5779, 1.072, 0.5391, 0.9167, 0.1667, 0.9167, 0.1667, 0.9167, 0.1667, 1.0, 0.1667, 0.0, 0.0, 0.0, 0.0, 0.0, 0.0, 0.0, 0.0, 0.08333, 0.6667, 0.08944, 0.7522, 0.08333, 0.6667, 0.08333, 0.6667, 1.0, 0.1667, 0.9167, 0.1667, 0.9167, 0.1667, 1.0, 0.1667, 1.071, 0.5779, 1.071, 0.5779, 0.9167, 0.6667, 0.9167, 0.6667, 0.1667, 0.3333, 0.08333, 0.3333, 0.08333, 0.3333, 0.1667, 0.3333, 0.1667, 0.1667, 0.08333, 0.1667, 0.08333, 0.1667, 0.1667, 0.1667, 0.852, 0.4665, 0.852, 0.3668, 0.852, 0.3668, 0.852, 0.4665, 0.9167, 0.6667, 0.9167, 0.6667, 0.8333, 0.6667, 0.8333, 0.6667, 0.4167, 0.3333, 0.4167, 0.3333, 0.4167, 0.3333, 0.4167, 0.3333, 0.5833, 0.1667, 0.4167, 0.1667, 0.5, 0.1667, 0.5833, 0.1667, 0.8333, 0.5, 0.8333, 0.5, 0.6667, 0.5, 0.6667, 0.5, 0.8333, 0.6667, 0.8333, 0.6667, 0.6667, 0.6667, 0.6667, 0.6667, 0.08333, 0.1667, 0.1667, 0.1667, 0.1667, 0.1667, 0.08333, 0.1667, 0.1667, 0.8333, 0.3333, 0.8333, 0.3333, 0.8333, 0.1667, 0.8333, 0.08944, 0.7522, 0.1667, 0.6667, 0.1667, 0.8333, 0.08333, 0.8333, 0.1667, 0.6667, 0.3333, 0.6667, 0.3333, 0.8333, 0.1667, 0.8333, 0.09375, 0.8125, 0.08944, 0.7522, 0.08333, 0.8333, 0.08333, 0.8333, 0.9167, 0.6667, 1.071, 0.5779, 0.08333, 0.8333, 0.9167, 0.8333, 0.8333, 0.6667, 0.9167, 0.6667, 0.9167, 0.8333, 0.8333, 0.8333, 0.6667, 0.6667, 0.8333, 0.6667, 0.8333, 0.8333, 0.6667, 0.8333, 0.6667, 0.1667, 0.5833, 0.1667, 0.5833, 0.1667, 0.6667, 0.1667, 0.6667, 0.1667, 0.8231, 0.1566, 0.8333, 0.3333, 0.6667, 0.3333, 0.5833, 0.1667, 0.6667, 0.1667, 0.6667, 0.3333, 0.5833, 0.3333, 0.4254, 0.1577, 0.5833, 0.1667, 0.5833, 0.3333, 0.4167, 0.3333, 0.4319, 0.3333, 0.4319, 0.3333, 0.4167, 0.3333, 0.4167, 0.3333, 0.3333, 0.1667, 0.4167, 0.1667, 0.4167, 0.3333, 0.3333, 0.3333, 0.3333, 0.1667, 0.3333, 0.1667, 0.3333, 0.3333, 0.3333, 0.3333, 0.1667, 0.1667, 0.3231, 0.1566, 0.3333, 0.3333, 0.1667, 0.3333, 0.08333, 0.1667, 0.1667, 0.1667, 0.1667, 0.3333, 0.08333, 0.3333, -0.05341, 0.1372, 0.08333, 0.1667, 0.08333, 0.3333, -0.0767, 0.3117, 0.931, 0.3332, 0.931, 0.3332, 0.9167, 0.3333, 0.9167, 0.3333, 0.8333, 0.1667, 0.9167, 0.1667, 0.9167, 0.3333, 0.8333, 0.3333, 0.8333, 0.1667, 0.8333, 0.1667, 0.8333, 0.3333, 0.8333, 0.3333, 0.4167, 0.3333, 0.3333, 0.3333, 0.3333, 0.3333, 0.4167, 0.3333, 0.6667, 0.3333, 0.5833, 0.3333, 0.5833, 0.3333, 0.6667, 0.3333, 0.8333, 0.1667, 0.9167, 0.1667, 0.9167, 0.1667, 0.8333, 0.1667, 0.4167, 0.1667, 0.5833, 0.1667, 0.5833, 0.1667, 0.4254, 0.1577, 0.1667, 0.1667, 0.3333, 0.1667, 0.3231, 0.1566, 0.1667, 0.1667, 0.6667, 0.1667, 0.8333, 0.1667, 0.8231, 0.1566, 0.6667, 0.1667, 0.9167, 0.1667, 0.9167, 0.1667, 0.9167, 0.1667, 0.9167, 0.1667, 0.6667, 0.3333, 0.6667, 0.3333, 0.6667, 0.3333, 0.8333, 0.3333, 0.9167, 0.3333, 0.8333, 0.3333, 0.8333, 0.3333, 0.9167, 0.3333, 0.5833, 0.3333, 0.4167, 0.3333, 0.4167, 0.3333, 0.5833, 0.3333, 0.3333, 0.3333, 0.1667, 0.3333, 0.1667, 0.3333, 0.3333, 0.3333, 1.071, 0.3324, 0.9167, 0.3333, 0.9167, 0.3333, 1.071, 0.3324, 0.1667, 0.1667, 0.08333, 0.1667, 0.08333, 0.1667, 0.1667, 0.1667, 0.5833, 0.1667, 0.5, 0.1667, 0.5, 0.1667, 0.5833, 0.1667, 0.75, 0.1667, 0.6667, 0.1667, 0.6667, 0.1667, 0.75, 0.1667, 0.3333, 0.1667, 0.25, 0.1667, 0.25, 0.1667, 0.3333, 0.1667, 0.08333, 0.1667, 0.0, 0.1667, 0.0, 0.1667, 0.08333, 0.1667, 0.6667, 0.1667, 0.5833, 0.1667, 0.5833, 0.1667, 0.6667, 0.1667, 0.4167, 0.1667, 0.3333, 0.1667, 0.3333, 0.1667, 0.4167, 0.1667, 0.8333, 0.1667, 0.75, 0.1667, 0.75, 0.1667, 0.8333, 0.1667, 0.1667, 0.1667, 0.08333, 0.1667, 0.08333, 0.1667, 0.1667, 0.1667, 0.5, 0.1667, 0.4167, 0.1667, 0.4167, 0.1667, 0.5, 0.1667, 0.9167, 0.1667, 0.8333, 0.1667, 0.8333, 0.1667, 0.9167, 0.1667, 0.25, 0.1667, 0.1667, 0.1667, 0.1667, 0.1667, 0.25, 0.1667, 1.071, 0.3324, 1.071, 0.3324, 1.071, 0.3324, 1.071, 0.3324, 0.5326, 0.3333, 0.6667, 0.3333, 0.6667, 0.3333, 0.5833, 0.3333, 0.4167, 0.3333, 0.4519, 0.3333, 0.4167, 0.3333, 0.4167, 0.3333, 0.08333, 0.3333, 0.1667, 0.3333, 0.1667, 0.3333, 0.08333, 0.3333, 0.6667, 0.3333, 0.6667, 0.3333, 0.6667, 0.3333, 0.6667, 0.3333, 0.9287, 0.3333, 0.9287, 0.3333, 0.9287, 0.3333, 0.9287, 0.3333, 0.852, 0.3333, 0.852, 0.3333, 0.852, 0.3333, 0.852, 0.3333, 0.8333, 0.3333, 0.6667, 0.3333, 0.6667, 0.3333, 0.8333, 0.3333, 0.1667, 0.3333, 0.3333, 0.3333, 0.3333, 0.3333, 0.1667, 0.3333, 0.3333, 0.3333, 0.4167, 0.3333, 0.4167, 0.3333, 0.3333, 0.3333, 0.3333, 0.3333, 0.3333, 0.3333, 0.3333, 0.3333, 0.3333, 0.3333, 0.4519, 0.3333, 0.5326, 0.3333, 0.5833, 0.3333, 0.4167, 0.3333, 0.4456, 0.3333, 0.4456, 0.3333, 0.4456, 0.3333, 0.6378, 0.3333, 0.6257, 0.3333, 0.6257, 0.3333, 0.6667, 0.3333, 0.6667, 0.3333, 0.6257, 0.3333, 0.5701, 0.3333, 0.5833, 0.3333, 0.6667, 0.3333, 0.5701, 0.3333, 0.4577, 0.3333, 0.4167, 0.3333, 0.5833, 0.3333, 0.4577, 0.3333, 0.4577, 0.3333, 0.4167, 0.3333, 0.4167, 0.3333, 0.4577, 0.3333, 0.4068, 0.3333, 0.3333, 0.3333, 0.4167, 0.3333, 0.4068, 0.3333, 0.4068, 0.3333, 0.3333, 0.3333, 0.3333, 0.3333, 0.4068, 0.3333, 0.3589, 0.3333, 0.1667, 0.3333, 0.3333, 0.3333, 0.3589, 0.3333, 0.4456, 0.3333, 0.08333, 0.3333, 0.1667, 0.3333, 0.4456, 0.3333, 0.4456, 0.3333, 0.08333, 0.3333, 0.08333, 0.3333, 0.4456, 0.3333, 0.7245, 0.3333, 0.7617, 0.3333, 0.461, 0.3333, 0.7245, 0.3333, 0.7161, 0.3333, 0.8333, 0.3333, 0.9167, 0.3333, 0.7161, 0.3333, 0.6257, 0.3333, 0.6667, 0.3333, 0.8333, 0.3333, 0.6257, 0.3333, 0.6766, 0.3333, 0.6766, 0.3333, 0.6257, 0.3333, 0.4068, 0.3333, 0.4068, 0.3333, 0.4068, 0.3333, 0.3672, 0.3333, 0.4577, 0.3333, 0.5701, 0.3333, 0.5701, 0.3333, 0.5132, 0.3333, 0.7245, 0.3333, 0.4456, 0.3333, 0.6378, 0.3333, 0.7245, 0.3333, 0.3589, 0.3333, 0.4068, 0.3333, 0.3672, 0.3333, 0.3589, 0.3333, 0.4577, 0.3333, 0.4577, 0.3333, 0.5132, 0.3333, 0.4577, 0.3333, 0.7161, 0.3333, 0.7245, 0.3333, 0.7245, 0.3333, 0.7161, 0.3333, 0.6257, 0.3333, 0.6257, 0.3333, 0.6766, 0.3333, 0.6257, 0.3333, 0.4456, 0.3333, 0.3589, 0.3333, 0.3589, 0.3333, 0.4456, 0.3333, 0.4068, 0.3333, 0.4577, 0.3333, 0.4577, 0.3333, 0.4068, 0.3333, 0.6257, 0.3333, 0.7161, 0.3333, 0.7161, 0.3333, 0.6766, 0.3333, 0.5701, 0.3333, 0.6257, 0.3333, 0.6257, 0.3333, 0.5701, 0.3333, 0.5833, 0.1667, 0.5, 0.1667, 0.5, 0.1667, 0.5833, 0.1667, 0.9167, 0.1667, 0.8333, 0.1667, 0.8333, 0.1667, 0.9167, 0.1667, 0.5, 0.1667, 0.4167, 0.1667, 0.4167, 0.1667, 0.5, 0.1667, 0.25, 0.1667, 0.1667, 0.1667, 0.1667, 0.1667, 0.25, 0.1667, 1.0, 0.1667, 0.9167, 0.1667, 0.9167, 0.1667, 1.0, 0.1667, 0.5833, 0.1667, 0.5, 0.1667, 0.5, 0.1667, 0.5833, 0.1667, 0.75, 0.1667, 0.6667, 0.1667, 0.6667, 0.1667, 0.75, 0.1667, 0.3333, 0.1667, 0.25, 0.1667, 0.25, 0.1667, 0.3333, 0.1667, 0.08333, 0.1667, 0.0, 0.1667, 0.0, 0.1667, 0.08333, 0.1667, 0.6667, 0.1667, 0.5833, 0.1667, 0.5833, 0.1667, 0.6667, 0.1667, 0.8333, 0.1667, 0.75, 0.1667, 0.75, 0.1667, 0.8333, 0.1667, 0.4167, 0.1667, 0.3333, 0.1667, 0.3333, 0.1667, 0.4167, 0.1667, 1.0, 0.1667, 0.9167, 0.1667, 0.9167, 0.1667, 1.0, 0.1667, 0.75, 0.1667, 0.6667, 0.1667, 0.6667, 0.1667, 0.75, 0.1667, 0.3333, 0.1667, 0.25, 0.1667, 0.25, 0.1667, 0.3333, 0.1667, 0.08333, 0.1667, 0.0, 0.1667, 0.0, 0.1667, 0.08333, 0.1667, 0.6667, 0.1667, 0.5833, 0.1667, 0.5833, 0.1667, 0.6667, 0.1667, 0.8333, 0.1667, 0.75, 0.1667, 0.75, 0.1667, 0.8333, 0.1667, 0.4167, 0.1667, 0.3333, 0.1667, 0.3333, 0.1667, 0.4167, 0.1667, 0.1667, 0.1667, 0.08333, 0.1667, 0.08333, 0.1667, 0.1667, 0.1667, 0.9167, 0.1667, 0.8333, 0.1667, 0.8333, 0.1667, 0.9167, 0.1667, 0.5, 0.1667, 0.4167, 0.1667, 0.4167, 0.1667, 0.5, 0.1667, 0.25, 0.1667, 0.1667, 0.1667, 0.1667, 0.1667, 0.25, 0.1667, 1.0, 0.1667, 0.9167, 0.1667, 0.9167, 0.1667, 1.0, 0.1667, 0.5833, 0.1667, 0.5, 0.1667, 0.5, 0.1667, 0.5833, 0.1667, 0.5833, 0.1667, 0.5, 0.1667, 0.5, 0.1667, 0.5833, 0.1667, 0.75, 0.1667, 0.6667, 0.1667, 0.6667, 0.1667, 0.75, 0.1667, 0.3333, 0.1667, 0.25, 0.1667, 0.25, 0.1667, 0.3333, 0.1667, 0.08333, 0.1667, 0.0, 0.1667, 0.0, 0.1667, 0.08333, 0.1667, 0.6667, 0.1667, 0.5833, 0.1667, 0.5833, 0.1667, 0.6667, 0.1667, 0.8333, 0.1667, 0.75, 0.1667, 0.75, 0.1667, 0.8333, 0.1667, 0.4167, 0.1667, 0.3333, 0.1667, 0.3333, 0.1667, 0.4167, 0.1667, 0.1667, 0.1667, 0.08333, 0.1667, 0.08333, 0.1667, 0.1667, 0.1667, 0.9167, 0.1667, 0.8333, 0.1667, 0.8333, 0.1667, 0.9167, 0.1667, 0.5, 0.1667, 0.4167, 0.1667, 0.4167, 0.1667, 0.5, 0.1667, 0.25, 0.1667, 0.1667, 0.1667, 0.1667, 0.1667, 0.25, 0.1667, 0.6766, 0.3333, 0.7161, 0.3333, 0.7245, 0.3333, 0.6378, 0.3333, 0.4456, 0.3333, 0.3589, 0.3333, 0.3672, 0.3333, 0.4068, 0.3333, 0.4577, 0.3333, 0.5132, 0.3333, 0.5701, 0.3333, 0.6257, 0.3333, 0.4456, 0.3333, 0.3589, 0.3333, 0.3589, 0.3333, 0.4456, 0.3333, 0.4068, 0.3333, 0.4577, 0.3333, 0.4577, 0.3333, 0.4068, 0.3333, 0.6766, 0.3333, 0.7161, 0.3333, 0.7161, 0.3333, 0.6766, 0.3333, 0.5701, 0.3333, 0.6257, 0.3333, 0.6257, 0.3333, 0.5701, 0.3333, 0.6378, 0.3333, 0.4456, 0.3333, 0.4456, 0.3333, 0.6378, 0.3333, 0.3672, 0.3333, 0.4068, 0.3333, 0.4068, 0.3333, 0.3672, 0.3333, 0.5132, 0.3333, 0.5701, 0.3333, 0.5701, 0.3333, 0.5132, 0.3333, 0.7245, 0.3333, 0.6378, 0.3333, 0.6378, 0.3333, 0.7245, 0.3333, 0.3589, 0.3333, 0.3672, 0.3333, 0.3672, 0.3333, 0.3589, 0.3333, 0.4577, 0.3333, 0.5132, 0.3333, 0.5132, 0.3333, 0.4577, 0.3333, 0.7161, 0.3333, 0.7245, 0.3333, 0.7245, 0.3333, 0.7161, 0.3333, 0.08333, 0.8333, 0.08333, 0.8333, 0.0, -4.768e-07, 0.0, -4.768e-07, 0.4167, 0.8333, 0.4167, 0.8333, 0.4167, 0.8333, 0.4167, 0.8333, 0.8333, 0.8333, 0.9167, 0.8333, 0.9167, 0.8333, 0.8333, 0.8333, 0.08333, 0.8333, 0.1667, 0.8333, 0.1667, 0.8333, 0.08333, 0.8333, 0.3333, 0.8333, 0.4167, 0.8333, 0.4167, 0.8333, 0.3333, 0.8333, 0.6667, 0.8333, 0.8333, 0.8333, 0.8333, 0.8333, 0.6667, 0.8333, 0.5833, 0.8333, 0.6667, 0.8333, 0.6667, 0.8333, 0.5833, 0.8333, 0.08333, 0.8333, 0.08333, 0.8333, 0.08333, 0.8333, 0.08333, 0.8333, 0.3333, 0.8333, 0.3333, 0.8333, 0.3333, 0.8333, 0.3333, 0.8333, 0.6667, 0.8333, 0.6667, 0.8333, 0.6667, 0.8333, 0.6667, 0.8333, 0.4167, 0.8333, 0.5833, 0.8333, 0.5833, 0.8333, 0.4167, 0.8333, 0.9167, 0.8333, 0.08333, 0.8333, 0.08333, 0.8333, 0.9167, 0.8333, 0.3163, 0.8333, 0.317, 0.8333, 0.3333, 0.8333, 0.3333, 0.8333, 0.317, 0.8333, 0.317, 0.8333, 0.317, 0.8333, 0.3163, 0.8333, 0.6667, 0.8333, 0.6667, 0.8333, 0.6894, 0.8333, 0.6837, 0.8333, 0.4167, 0.8333, 0.5833, 0.8333, 0.5975, 0.8333, 0.4167, 0.8333, 0.9167, 0.8333, 0.08333, 0.8333, 0.1972, 0.8333, 0.9167, 0.8333, 0.1667, 0.8333, 0.3333, 0.8333, 0.3163, 0.8333, 0.1667, 0.8333, 0.4167, 0.8333, 0.4167, 0.8333, 0.4167, 0.8333, 0.4167, 0.8333, 0.8333, 0.8333, 0.9167, 0.8333, 0.9167, 0.8333, 0.8333, 0.8333, 0.08333, 0.8333, 0.1667, 0.8333, 0.1667, 0.8333, 0.1334, 0.8333, 0.3333, 0.8333, 0.4167, 0.8333, 0.4289, 0.8333, 0.317, 0.8333, 0.6667, 0.8333, 0.8333, 0.8333, 0.8333, 0.8333, 0.6894, 0.8333, 0.5833, 0.8333, 0.6667, 0.8333, 0.6667, 0.8333, 0.5833, 0.8333, 0.6667, 0.8333, 0.8333, 0.8333, 0.8333, 0.8333, 0.6667, 0.8333, 0.6837, 0.8333, 0.6894, 0.8333, 0.6894, 0.8333, 0.6894, 0.8333, 0.4167, 0.8333, 0.5975, 0.8333, 0.5833, 0.8333, 0.4167, 0.8333, 0.9167, 0.8333, 0.1972, 0.8333, 0.08333, 0.8333, 0.9167, 0.8333, 0.1667, 0.8333, 0.3333, 0.8333, 0.3333, 0.8333, 0.1667, 0.8333, 0.4289, 0.8333, 0.4167, 0.8333, 0.4167, 0.8333, 0.4167, 0.8333, 0.8333, 0.8333, 0.9167, 0.8333, 0.9167, 0.8333, 0.8333, 0.8333, 0.1334, 0.8333, 0.1667, 0.8333, 0.1667, 0.8333, 0.08333, 0.8333, 0.317, 0.8333, 0.4289, 0.8333, 0.4167, 0.8333, 0.3333, 0.8333, 0.6894, 0.8333, 0.8333, 0.8333, 0.8333, 0.8333, 0.6667, 0.8333, 0.5975, 0.8333, 0.6837, 0.8333, 0.6667, 0.8333, 0.5833, 0.8333, 0.0, -4.768e-07, 0.0, -4.768e-07, 0.0, -4.768e-07, 0.0, -4.768e-07, 0.5833, 0.8333, 0.6667, 0.8333, 0.6667, 0.8333, 0.8333, 0.8333, 0.9167, 0.8333, 0.08333, 0.8333, 0.08333, 0.8333, 0.1667, 0.8333, 0.3333, 0.8333, 0.3333, 0.8333, 0.4167, 0.8333, 0.4167, 0.8333, 0.5833, 0.8333, 0.6667, 0.8333, 0.6667, 0.8333, 0.5833, 0.8333, 0.08333, 0.8333, 0.08333, 0.8333, 0.08333, 0.8333, 0.08333, 0.8333, 0.3333, 0.8333, 0.3333, 0.8333, 0.3333, 0.8333, 0.3333, 0.8333, 0.6667, 0.8333, 0.6667, 0.8333, 0.6667, 0.8333, 0.6667, 0.8333, 0.4167, 0.8333, 0.5833, 0.8333, 0.5833, 0.8333, 0.4167, 0.8333, 0.9167, 0.8333, 0.08333, 0.8333, 0.08333, 0.8333, 0.9167, 0.8333, 0.1667, 0.8333, 0.3333, 0.8333, 0.3333, 0.8333, 0.1667, 0.8333, 0.4167, 0.8333, 0.4167, 0.8333, 0.4167, 0.8333, 0.4167, 0.8333, 0.8333, 0.8333, 0.9167, 0.8333, 0.9167, 0.8333, 0.8333, 0.8333, 0.08333, 0.8333, 0.1667, 0.8333, 0.1667, 0.8333, 0.08333, 0.8333, 0.3333, 0.8333, 0.4167, 0.8333, 0.4167, 0.8333, 0.3333, 0.8333, 0.25, 0.1667, 0.1667, 0.1667, 0.1667, 0.1667, 0.25, 0.1667, 0.75, 0.1667, 0.6667, 0.1667, 0.6667, 0.1667, 0.75, 0.1667, 0.3333, 0.1667, 0.25, 0.1667, 0.25, 0.1667, 0.3333, 0.1667, 0.08333, 0.1667, 0.0, 0.1667, 0.0, 0.1667, 0.08333, 0.1667, 0.6667, 0.1667, 0.5833, 0.1667, 0.5833, 0.1667, 0.6667, 0.1667, 0.8333, 0.1667, 0.75, 0.1667, 0.75, 0.1667, 0.8333, 0.1667, 0.4167, 0.1667, 0.3333, 0.1667, 0.3333, 0.1667, 0.4167, 0.1667, 0.1667, 0.1667, 0.08333, 0.1667, 0.08333, 0.1667, 0.1667, 0.1667, 0.9167, 0.1667, 0.8333, 0.1667, 0.8333, 0.1667, 0.9167, 0.1667, 0.5, 0.1667, 0.4167, 0.1667, 0.4167, 0.1667, 0.5, 0.1667, 0.25, 0.1667, 0.1667, 0.1667, 0.1667, 0.1667, 0.25, 0.1667, 1.0, 0.1667, 0.9167, 0.1667, 0.9167, 0.1667, 1.0, 0.1667, 0.4167, 0.3333, 0.5833, 0.3333, 0.5833, 0.3333, 0.4167, 0.3333, 0.3333, 0.3333, 0.3333, 0.3333, 0.3333, 0.3333, 0.3333, 0.3333, 0.3333, 0.3333, 0.4167, 0.3333, 0.4167, 0.3333, 0.3333, 0.3333, 0.1667, 0.3333, 0.3333, 0.3333, 0.3333, 0.3333, 0.1667, 0.3333, 0.8333, 0.3333, 0.6667, 0.3333, 0.6667, 0.3333, 0.8333, 0.3333, 0.898, 0.3333, 0.898, 0.3333, 0.898, 0.3333, 0.898, 0.3333, 0.9289, 0.4773, 0.9288, 0.3559, 0.9288, 0.3559, 0.9289, 0.4773, 0.6667, 0.3333, 0.6667, 0.3333, 0.6667, 0.3333, 0.6667, 0.3333, 0.08333, 0.3333, 0.1667, 0.3333, 0.1667, 0.3333, 0.08333, 0.3333, 0.4167, 0.3333, 0.4167, 0.3333, 0.4167, 0.3333, 0.4167, 0.3333, 0.5833, 0.3333, 0.6667, 0.3333, 0.6667, 0.3333, 0.5833, 0.3333, 0.08333, 0.3333, 0.08333, 0.3333, 0.1007, 0.3357, 0.1007, 0.3357, 0.4167, 0.3333, 0.5833, 0.3333, 0.5833, 0.3333, 0.4167, 0.3333, 0.3333, 0.3333, 0.3333, 0.3333, 0.3333, 0.3333, 0.3333, 0.3333, 0.3333, 0.3333, 0.4167, 0.3333, 0.4167, 0.3333, 0.3333, 0.3333, 0.1667, 0.3333, 0.3333, 0.3333, 0.3333, 0.3333, 0.1667, 0.3333, 0.8333, 0.3333, 0.6667, 0.3333, 0.6667, 0.3333, 0.8333, 0.3333, 0.8333, 0.3333, 0.9167, 0.3333, 0.9167, 0.3333, 0.8333, 0.3333, 0.9167, 0.3333, 1.071, 0.3324, 1.071, 0.3324, 0.9167, 0.3333, 0.6667, 0.3333, 0.6667, 0.3333, 0.6667, 0.3333, 0.6667, 0.3333, 0.08333, 0.3333, 0.1667, 0.3333, 0.1667, 0.3333, 0.08333, 0.3333, 0.4167, 0.3333, 0.4167, 0.3333, 0.4167, 0.3333, 0.4167, 0.3333, 0.5833, 0.3333, 0.6667, 0.3333, 0.6667, 0.3333, 0.5833, 0.3333, 0.0, 0.0, 0.0, 0.0, 0.0, 0.0, 0.0, 0.0, 0.4167, 0.3333, 0.5833, 0.3333, 0.5833, 0.3333, 0.4167, 0.3333, 0.3333, 0.3333, 0.3333, 0.3333, 0.3333, 0.3333, 0.3333, 0.3333, 0.3333, 0.3333, 0.4167, 0.3333, 0.4167, 0.3333, 0.3333, 0.3333, 0.1667, 0.3333, 0.3333, 0.3333, 0.3333, 0.3333, 0.1667, 0.3333, 0.8333, 0.3333, 0.6667, 0.3333, 0.6667, 0.3333, 0.8333, 0.3333, 0.8333, 0.3333, 0.9167, 0.3333, 0.9167, 0.3333, 0.8333, 0.3333, 0.9167, 0.3333, 1.071, 0.3324, 1.071, 0.3324, 0.9167, 0.3333, 0.6667, 0.3333, 0.6667, 0.3333, 0.6667, 0.3333, 0.6667, 0.3333, 0.08333, 0.3333, 0.1667, 0.3333, 0.1667, 0.3333, 0.08333, 0.3333, 0.4167, 0.3333, 0.4167, 0.3333, 0.4167, 0.3333, 0.4167, 0.3333, 0.5833, 0.3333, 0.6667, 0.3333, 0.6667, 0.3333, 0.5833, 0.3333, 0.0, 0.0, 0.0, 0.0, 0.0, 0.0, 0.0, 0.0, 1.072, 0.5003, 1.071, 0.5779, 1.072, 0.5391, 1.072, 0.5003, 0.1667, 0.5, 0.1667, 0.6667, 0.08333, 0.6667, 0.08333, 0.5, 0.3333, 0.5, 0.3333, 0.6667, 0.1667, 0.6667, 0.1667, 0.5, 0.3333, 0.5, 0.3333, 0.6667, 0.3333, 0.6667, 0.3333, 0.5, 0.4167, 0.5, 0.4167, 0.6667, 0.3333, 0.6667, 0.3333, 0.5, 0.4167, 0.5, 0.4167, 0.6667, 0.4167, 0.6667, 0.4167, 0.5, 0.5833, 0.5, 0.5833, 0.6667, 0.5833, 0.6667, 0.5833, 0.5, 0.6667, 0.5, 0.6667, 0.6667, 0.5833, 0.6667, 0.5833, 0.5, 0.0, 0.0, 0.0, 0.0, 0.0, 0.0, 0.0, 0.0, 1.071, 0.5779, 0.9167, 0.6667, 0.9167, 0.5, 1.072, 0.5003, 0.0, 0.0, 0.0, 0.0, 0.0, 0.0, 0.0, 0.0, 0.3333, 0.3333, 0.3333, 0.3333, 0.3333, 0.3333, 0.3333, 0.3333, 0.3333, 0.3333, 0.4167, 0.3333, 0.4167, 0.3333, 0.3333, 0.3333, 0.1667, 0.3333, 0.3333, 0.3333, 0.3333, 0.3333, 0.1667, 0.3333, 0.8333, 0.3333, 0.6667, 0.3333, 0.6667, 0.3333, 0.8333, 0.3333, 0.8979, 0.3333, 0.8521, 0.3333, 0.8521, 0.3333, 0.8979, 0.3333, 0.9286, 0.3333, 1.059, 0.3325, 1.059, 0.3325, 0.9286, 0.3333, 0.6667, 0.3333, 0.6667, 0.3333, 0.6667, 0.3333, 0.6667, 0.3333, 0.08333, 0.3333, 0.1667, 0.3333, 0.1667, 0.3333, 0.08333, 0.3333, 0.4167, 0.3333, 0.4167, 0.3333, 0.4519, 0.3333, 0.4167, 0.3333, 0.5833, 0.3333, 0.6667, 0.3333, 0.6667, 0.3333, 0.5326, 0.3333, 1.071, 0.3324, 1.071, 0.3324, 1.071, 0.3324, 1.071, 0.3324, 0.9167, 0.5, 0.9167, 0.5, 0.898, 0.4665, 0.898, 0.4665, 0.9167, 0.5, 0.8333, 0.5, 0.852, 0.4665, 0.898, 0.4665, 0.8333, 0.5, 0.8333, 0.3333, 0.852, 0.3668, 0.852, 0.4665, 0.8333, 0.3333, 0.9167, 0.3333, 0.898, 0.3668, 0.852, 0.3668, 0.8333, 0.3333, 0.9167, 0.3333, 0.898, 0.3333, 0.852, 0.3333, 0.9167, 0.3333, 0.9167, 0.3333, 0.898, 0.3333, 0.898, 0.3333, 0.9167, 0.3333, 0.8333, 0.3333, 0.852, 0.3333, 0.898, 0.3333, 0.8333, 0.3333, 0.8333, 0.3333, 0.852, 0.3333, 0.852, 0.3333, 0.8333, 0.3333, 0.9167, 0.3333, 0.8979, 0.3333, 0.8521, 0.3333, 0.9167, 0.3333, 0.9167, 0.3333, 0.8979, 0.3333, 0.8979, 0.3333, 0.9167, 0.3333, 0.8333, 0.3333, 0.8521, 0.3333, 0.8979, 0.3333, 0.8333, 0.3333, 0.8333, 0.3333, 0.8521, 0.3333, 0.8521, 0.3333, 0.8333, 0.3333, 0.9167, 0.3333, 0.898, 0.3333, 0.852, 0.3333, 0.9167, 0.3333, 0.9167, 0.3333, 0.898, 0.3333, 0.898, 0.3333, 0.9167, 0.3333, 0.8333, 0.3333, 0.852, 0.3333, 0.898, 0.3333, 0.8333, 0.3333, 0.8333, 0.3333, 0.852, 0.3333, 0.852, 0.3333, 0.898, 0.4665, 0.898, 0.4665, 0.852, 0.4665, 0.852, 0.4665, 0.852, 0.3668, 0.898, 0.3668, 0.898, 0.3668, 0.852, 0.3668, 0.898, 0.4665, 0.852, 0.4665, 0.852, 0.4665, 0.898, 0.4665, 0.898, 0.4665, 0.898, 0.4665, 0.898, 0.4665, 0.898, 0.4665, 0.852, 0.4665, 0.852, 0.3668, 0.852, 0.3668, 0.852, 0.4665, 0.852, 0.3333, 0.898, 0.3333, 0.898, 0.3333, 0.852, 0.3333, 0.898, 0.3333, 0.852, 0.3333, 0.852, 0.3333, 0.898, 0.3333, 0.852, 0.3333, 0.852, 0.3333, 0.852, 0.3333, 0.852, 0.3333, 0.852, 0.3333, 0.852, 0.3333, 0.852, 0.3333, 0.852, 0.3333, 0.8521, 0.3333, 0.8521, 0.3333, 0.8521, 0.3333, 0.8521, 0.3333, 0.8979, 0.3333, 0.8979, 0.3333, 0.8979, 0.3333, 0.8979, 0.3333, 0.8521, 0.3333, 0.8979, 0.3333, 0.8979, 0.3333, 0.8521, 0.3333, 0.898, 0.3333, 0.898, 0.3333, 0.898, 0.3333, 0.898, 0.3333, 0.898, 0.3333, 0.898, 0.3333, 0.898, 0.3333, 0.898, 0.3333, 0.852, 0.3333, 0.898, 0.3333, 0.898, 0.3333, 0.852, 0.3333, 0.898, 0.3333, 0.852, 0.3333, 0.852, 0.3333, 0.898, 0.3333, 0.898, 0.3668, 0.898, 0.4665, 0.898, 0.4665, 0.898, 0.3668, 0.8521, 0.3333, 0.8521, 0.3333, 0.8521, 0.3333, 0.8521, 0.3333, 0.8333, 0.5, 0.8333, 0.5, 0.852, 0.4665, 0.852, 0.4665, 0.9167, 0.3333, 0.9167, 0.5, 0.898, 0.4665, 0.898, 0.3668, 1.059, 0.3553, 1.06, 0.4775, 1.06, 0.4775, 1.059, 0.3553, 0.8333, 0.3333, 0.8333, 0.5, 0.6667, 0.5, 0.6667, 0.3333, 0.852, 0.4665, 0.852, 0.4665, 0.852, 0.4665, 0.852, 0.4665, 0.08333, 0.3333, 0.08333, 0.5, 0.08333, 0.5, 0.08333, 0.3333, 0.1667, 0.3333, 0.1667, 0.5, 0.08333, 0.5, 0.08333, 0.3333, 0.3333, 0.3333, 0.3333, 0.5, 0.1667, 0.5, 0.1667, 0.3333, 0.3333, 0.3333, 0.3333, 0.5, 0.3333, 0.5, 0.3333, 0.3333, 0.4167, 0.3333, 0.4167, 0.5, 0.3333, 0.5, 0.3333, 0.3333, 0.4167, 0.3333, 0.4167, 0.5, 0.4167, 0.5, 0.4167, 0.3333, 0.5833, 0.3333, 0.5833, 0.5, 0.4167, 0.5, 0.4167, 0.3333, 0.6667, 0.3333, 0.6667, 0.5, 0.5833, 0.5, 0.5833, 0.3333, 0.6667, 0.3333, 0.6849, 0.3333, 0.6849, 0.3333, 0.6667, 0.3333, 0.8333, 0.5, 0.9167, 0.5, 0.9167, 0.6667, 0.8333, 0.6667, 0.8333, 0.6667, 0.8333, 0.6667, 0.9167, 0.6667, 0.9167, 0.6667, 0.6667, 0.6667, 0.6667, 0.6667, 0.8333, 0.6667, 0.8333, 0.6667, 0.0, 0.0, 0.0, 0.0, 0.0, 0.0, 0.0, 0.0, 0.0, 0.0, 0.0, 0.0, 0.0, 0.0, 0.0, 0.0, 0.0, 0.0, 0.0, 0.0, 0.0, 0.0, 0.0, 0.0, 0.0, 0.0, 0.0, 0.0, 0.0, 0.0, 0.0, 0.0, 0.0, 0.0, 0.0, 0.0, 0.0, 0.0, 0.0, 0.0, 0.0, 0.0, 0.0, 0.0, 0.0, 0.0, 0.0, 0.0, 0.0, 0.0, 0.0, 0.0, 0.0, 0.0, 0.0, 0.0, 0.0, 0.0, 0.0, 0.0, 0.0, 0.0, 0.0, 0.0, 0.0, 0.0, 0.0, 0.0, 0.0, 0.0, 0.0, 0.0, 0.0, 0.0, 0.0, 0.0, 0.0, 0.0, 0.0, 0.0, 0.0, 0.0, 0.8926, 0.3333, 0.8926, 0.3333, 0.8926, 0.3333, 0.8926, 0.3333, 0.8925, 0.3766, 0.8925, 0.4567, 0.8925, 0.4567, 0.8925, 0.3766, 0.8575, 0.3333, 0.8575, 0.3333, 0.8575, 0.3333, 0.8575, 0.3333, 0.8575, 0.3333, 0.8925, 0.3333, 0.8925, 0.3333, 0.8575, 0.3333, 0.8979, 0.3333, 0.8979, 0.3333, 0.8979, 0.3333, 0.8979, 0.3333, 0.898, 0.3333, 0.852, 0.3333, 0.852, 0.3333, 0.898, 0.3333, 0.898, 0.3333, 0.898, 0.3333, 0.898, 0.3333, 0.898, 0.3333, 0.8979, 0.3333, 0.8521, 0.3333, 0.8521, 0.3333, 0.8979, 0.3333, 0.898, 0.4665, 0.852, 0.4665, 0.852, 0.4665, 0.898, 0.4665, 0.898, 0.3333, 0.852, 0.3333, 0.852, 0.3333, 0.898, 0.3333, 0.898, 0.3668, 0.898, 0.4665, 0.898, 0.4665, 0.898, 0.3668, 0.852, 0.3333, 0.898, 0.3333, 0.898, 0.3333, 0.852, 0.3333, 0.852, 0.3668, 0.898, 0.3668, 0.898, 0.3668, 0.852, 0.3668, 0.8521, 0.3333, 0.8979, 0.3333, 0.8979, 0.3333, 0.8521, 0.3333, 0.852, 0.3333, 0.852, 0.3333, 0.852, 0.3333, 0.852, 0.3333, 0.852, 0.3333, 0.898, 0.3333, 0.898, 0.3333, 0.852, 0.3333, 0.9167, 0.3333, 0.9167, 0.3333, 0.898, 0.3333, 0.898, 0.3333, 0.9167, 0.3333, 0.8333, 0.3333, 0.852, 0.3333, 0.898, 0.3333, 0.8333, 0.3333, 0.8333, 0.3333, 0.852, 0.3333, 0.852, 0.3333, 0.8333, 0.3333, 0.9167, 0.3333, 0.898, 0.3333, 0.852, 0.3333, 0.8333, 0.3333, 0.9167, 0.3333, 0.8979, 0.3333, 0.8521, 0.3333, 0.9167, 0.3333, 0.8333, 0.3333, 0.8521, 0.3333, 0.8979, 0.3333, 0.9167, 0.3333, 0.9167, 0.3333, 0.8979, 0.3333, 0.8979, 0.3333, 0.8333, 0.3333, 0.8333, 0.3333, 0.8521, 0.3333, 0.8521, 0.3333, 0.8333, 0.3333, 0.8333, 0.3333, 0.852, 0.3333, 0.852, 0.3333, 0.9167, 0.3333, 0.8333, 0.3333, 0.852, 0.3333, 0.898, 0.3333, 0.9167, 0.3333, 0.8333, 0.3333, 0.852, 0.3333, 0.898, 0.3333, 0.9167, 0.3333, 0.9167, 0.3333, 0.898, 0.3333, 0.898, 0.3333, 0.9167, 0.3333, 0.9167, 0.5, 0.898, 0.4665, 0.898, 0.3668, 0.8333, 0.3333, 0.9167, 0.3333, 0.898, 0.3668, 0.852, 0.3668, 0.8333, 0.5, 0.8333, 0.3333, 0.852, 0.3668, 0.852, 0.4665, 0.9167, 0.5, 0.8333, 0.5, 0.852, 0.4665, 0.898, 0.4665, 0.852, 0.3333, 0.898, 0.3333, 0.8926, 0.3333, 0.8574, 0.3333, 0.898, 0.3333, 0.898, 0.3333, 0.8926, 0.3333, 0.8926, 0.3333, 0.898, 0.3333, 0.852, 0.3333, 0.8574, 0.3333, 0.8926, 0.3333, 0.852, 0.3333, 0.852, 0.3333, 0.8574, 0.3333, 0.8574, 0.3333, 0.8521, 0.3333, 0.8979, 0.3333, 0.8925, 0.3333, 0.8575, 0.3333, 0.8979, 0.3333, 0.8979, 0.3333, 0.8925, 0.3333, 0.8925, 0.3333, 0.8979, 0.3333, 0.8521, 0.3333, 0.8575, 0.3333, 0.8925, 0.3333, 0.8521, 0.3333, 0.8521, 0.3333, 0.8575, 0.3333, 0.8575, 0.3333, 0.852, 0.3333, 0.898, 0.3333, 0.8925, 0.3333, 0.8575, 0.3333, 0.898, 0.3333, 0.898, 0.3333, 0.8925, 0.3333, 0.8925, 0.3333, 0.898, 0.3333, 0.852, 0.3333, 0.8575, 0.3333, 0.8925, 0.3333, 0.852, 0.3333, 0.852, 0.3333, 0.8575, 0.3333, 0.8575, 0.3333, 0.898, 0.3668, 0.898, 0.4665, 0.8925, 0.4567, 0.8925, 0.3766, 0.898, 0.4665, 0.852, 0.4665, 0.8575, 0.4567, 0.8925, 0.4567, 0.852, 0.4665, 0.852, 0.3668, 0.8575, 0.3766, 0.8575, 0.4567, 0.852, 0.3668, 0.898, 0.3668, 0.8925, 0.3766, 0.8575, 0.3766, 0.8574, 0.3333, 0.8926, 0.3333, 0.8926, 0.3333, 0.8574, 0.3333, 0.8575, 0.3333, 0.8925, 0.3333, 0.8925, 0.3333, 0.8575, 0.3333, 0.8575, 0.3333, 0.8925, 0.3333, 0.8925, 0.3333, 0.8575, 0.3333, 0.8925, 0.3766, 0.8925, 0.4567, 0.8575, 0.4567, 0.8575, 0.3766, 0.8575, 0.3333, 0.8575, 0.3333, 0.8575, 0.3333, 0.8575, 0.3333, 0.8925, 0.3333, 0.8925, 0.3333, 0.8925, 0.3333, 0.8925, 0.3333, 0.8575, 0.3766, 0.8925, 0.3766, 0.8925, 0.3766, 0.8575, 0.3766, 0.8926, 0.3333, 0.8574, 0.3333, 0.8574, 0.3333, 0.8926, 0.3333, 0.8925, 0.3333, 0.8925, 0.3333, 0.8925, 0.3333, 0.8925, 0.3333, 0.8925, 0.3333, 0.8575, 0.3333, 0.8575, 0.3333, 0.8925, 0.3333, 0.8925, 0.4567, 0.8575, 0.4567, 0.8575, 0.4567, 0.8925, 0.4567, 0.8925, 0.3333, 0.8575, 0.3333, 0.8575, 0.3333, 0.8925, 0.3333, 0.8575, 0.4567, 0.8575, 0.3766, 0.8575, 0.3766, 0.8575, 0.4567, 0.8574, 0.3333, 0.8926, 0.3333, 0.8926, 0.3333, 0.8574, 0.3333, 0.8575, 0.3333, 0.8925, 0.3333, 0.8925, 0.3333, 0.8575, 0.3333, 0.8574, 0.3333, 0.8574, 0.3333, 0.8574, 0.3333, 0.8574, 0.3333, 0.3333, 0.6667, 0.4167, 0.6667, 0.4167, 0.8333, 0.3333, 0.8333, 0.5833, 0.6667, 0.5833, 0.8333, 0.4167, 0.8333, 0.4167, 0.6667, 0.4167, 0.5, 0.4167, 0.6667, 0.4167, 0.6667, 0.4167, 0.5, 0.5833, 0.5, 0.5833, 0.6667, 0.5833, 0.6667, 0.5833, 0.5, 0.4167, 0.6667, 0.4167, 0.5, 0.4167, 0.5, 0.4167, 0.6667, 0.5833, 0.6667, 0.4167, 0.6667, 0.4167, 0.6667, 0.5833, 0.6667, 0.4167, 0.6667, 0.4167, 0.5, 0.4167, 0.5, 0.4167, 0.6667, 0.4167, 0.5, 0.5833, 0.5, 0.5833, 0.5, 0.4167, 0.5, 0.4167, 0.5, 0.5833, 0.5, 0.5833, 0.5, 0.4167, 0.5, 0.4167, 0.5, 0.5833, 0.5, 0.5833, 0.5, 0.4167, 0.5, 0.5833, 0.5, 0.5833, 0.6667, 0.5833, 0.6667, 0.5833, 0.5, 0.5833, 0.6667, 0.4167, 0.6667, 0.4167, 0.6667, 0.5833, 0.6667, 0.5833, 0.5, 0.5833, 0.6667, 0.5833, 0.6667, 0.5833, 0.5, 0.5833, 0.6667, 0.4167, 0.6667, 0.4167, 0.6667, 0.5833, 0.6667, 0.4167, 0.6667, 0.4167, 0.5, 0.4167, 0.5, 0.4167, 0.6667, 0.4167, 0.3333, 0.5833, 0.3333, 0.5326, 0.3333, 0.4519, 0.3333, 0.4519, 0.3333, 0.4519, 0.3333, 0.5326, 0.3333, 0.5326, 0.3333, 0.5833, 0.5, 0.5833, 0.6667, 0.4167, 0.6667, 0.4167, 0.5, 0.5833, 0.5, 0.4167, 0.5, 0.4167, 0.5, 0.5833, 0.5, 0.5833, 0.6667, 0.5833, 0.5, 0.5833, 0.5, 0.5833, 0.6667, 0.4167, 0.6667, 0.5833, 0.6667, 0.5833, 0.6667, 0.4167, 0.6667, 0.4167, 0.5, 0.4167, 0.6667, 0.4167, 0.6667, 0.4167, 0.5, 0.5833, 0.5, 0.4167, 0.5, 0.454, 0.5, 0.5457, 0.5, 0.5833, 0.6667, 0.5833, 0.5, 0.5457, 0.5, 0.5481, 0.6477, 0.4167, 0.6667, 0.5833, 0.6667, 0.5481, 0.6477, 0.4451, 0.648, 0.4167, 0.5, 0.4167, 0.6667, 0.4451, 0.648, 0.454, 0.5, 0.4451, 0.648, 0.5481, 0.6477, 0.5487, 0.6422, 0.4447, 0.6428, 0.5457, 0.5, 0.454, 0.5, 0.4734, 0.5, 0.5178, 0.5, 0.5457, 0.5, 0.5487, 0.6422, 0.5481, 0.6477, 0.4451, 0.648, 0.4447, 0.6428, 0.454, 0.5, 0.4447, 0.6428, 0.5487, 0.6422, 0.517, 0.6424, 0.4667, 0.6427, 0.4667, 0.6427, 0.517, 0.6424, 0.5326, 0.3333, 0.4519, 0.3333, 0.5178, 0.5, 0.4734, 0.5, 0.4519, 0.3333, 0.5326, 0.3333, 0.5326, 0.3333, 0.5178, 0.5, 0.517, 0.6424, 0.5326, 0.3333, 0.5178, 0.5, 0.517, 0.6424, 0.5487, 0.6422, 0.5457, 0.5, 0.454, 0.5, 0.4447, 0.6428, 0.4667, 0.6427, 0.4734, 0.5, 0.4519, 0.3333, 0.4667, 0.6427, 0.4734, 0.5, 0.4519, 0.3333, 0.4519, 0.3333, 0.4519, 0.3333, 0.4167, 0.3333, 0.5326, 0.3333, 0.5326, 0.3333, 0.5833, 0.3333, 1.06, 0.4775, 1.059, 0.3553, 1.071, 0.3324, 1.072, 0.5003, 0.9288, 0.3559, 0.9289, 0.4773, 0.9167, 0.5, 0.9167, 0.3333, 1.059, 0.3553, 0.9288, 0.3559, 0.9167, 0.3333, 1.071, 0.3324, 0.9289, 0.4773, 1.06, 0.4775, 1.072, 0.5003, 0.9167, 0.5, 1.059, 0.3325, 0.9286, 0.3333, 0.9167, 0.3333, 1.071, 0.3324, 0.9286, 0.3333, 0.9286, 0.3333, 0.9167, 0.3333, 0.9167, 0.3333, 1.059, 0.3325, 1.059, 0.3325, 1.071, 0.3324, 1.071, 0.3324, 0.9286, 0.3333, 1.059, 0.3325, 1.071, 0.3324, 0.9167, 0.3333, 0.9287, 0.3333, 0.9287, 0.3333, 0.9167, 0.3333, 0.9167, 0.3333, 1.059, 0.3325, 0.9287, 0.3333, 0.9167, 0.3333, 1.071, 0.3324, 1.059, 0.3325, 1.059, 0.3325, 1.071, 0.3324, 1.071, 0.3324, 0.9287, 0.3333, 1.059, 0.3325, 1.071, 0.3324, 0.9167, 0.3333, 0.9287, 0.3333, 1.059, 0.3325, 1.071, 0.3324, 0.9167, 0.3333, 1.059, 0.3325, 1.059, 0.3325, 1.071, 0.3324, 1.071, 0.3324, 0.9287, 0.3333, 0.9287, 0.3333, 0.9167, 0.3333, 0.9167, 0.3333, 1.059, 0.3325, 0.9287, 0.3333, 0.9167, 0.3333, 1.071, 0.3324, 0.94, 0.3332, 1.048, 0.3326, 1.048, 0.3326, 0.94, 0.3332, 0.9399, 0.3332, 1.048, 0.3326, 1.048, 0.3326, 0.9399, 0.3332, 0.94, 0.3332, 1.048, 0.3326, 1.048, 0.3326, 0.94, 0.3332, 1.048, 0.3766, 1.048, 0.4562, 0.9402, 0.4562, 0.9402, 0.377, 0.9286, 0.3333, 0.9286, 0.3333, 0.9286, 0.3333, 0.9286, 0.3333, 1.059, 0.3325, 0.9287, 0.3333, 0.9287, 0.3333, 1.059, 0.3325, 0.9288, 0.3559, 1.059, 0.3553, 1.059, 0.3553, 0.9288, 0.3559, 0.9287, 0.3333, 1.059, 0.3325, 1.059, 0.3325, 0.9287, 0.3333, 1.059, 0.3325, 1.059, 0.3325, 1.059, 0.3325, 1.059, 0.3325, 1.059, 0.3325, 1.059, 0.3325, 1.059, 0.3325, 1.059, 0.3325, 1.06, 0.4775, 0.9289, 0.4773, 0.9289, 0.4773, 1.06, 0.4775, 1.059, 0.3325, 1.059, 0.3325, 1.059, 0.3325, 1.059, 0.3325, 1.059, 0.3325, 0.9286, 0.3333, 0.9286, 0.3333, 1.059, 0.3325, 0.9287, 0.3333, 0.9287, 0.3333, 0.9287, 0.3333, 0.9287, 0.3333, 1.059, 0.3325, 0.9287, 0.3333, 0.9287, 0.3333, 1.059, 0.3325, 0.9287, 0.3333, 1.059, 0.3325, 1.059, 0.3325, 0.9287, 0.3333, 1.071, 0.3324, 0.9167, 0.3333, 0.9167, 0.3333, 0.9167, 0.3333, 0.9167, 0.3333, 0.9167, 0.3333, 0.9167, 0.3333, 0.9167, 0.3333, 0.9167, 0.3333, 0.9167, 0.3333, 0.9167, 0.3333, 0.9167, 0.3333, 0.08333, 0.3333, 0.08333, 0.3333, -0.0767, 0.3117, 0.08333, 0.3333, 0.08333, 0.3333, 0.08333, 0.3333, 0.08333, 0.3333, 0.08333, 0.3333, -0.0767, 0.3117, 0.08333, 0.3333, 0.08333, 0.3333, -0.0767, 0.3117, -0.0767, 0.3117, 0.08333, 0.3333, 0.08333, 0.3333, -0.0767, 0.3117, 1.059, 0.3325, 0.9286, 0.3333, 0.9167, 0.3333, 1.071, 0.3324, 1.048, 0.4562, 1.048, 0.3766, 1.059, 0.3553, 1.06, 0.4775, 0.9402, 0.377, 0.9402, 0.4562, 0.9289, 0.4773, 0.9288, 0.3559, 1.048, 0.3766, 0.9402, 0.377, 0.9288, 0.3559, 1.059, 0.3553, 0.9402, 0.4562, 1.048, 0.4562, 1.06, 0.4775, 0.9289, 0.4773, 1.048, 0.3326, 0.9399, 0.3332, 0.9286, 0.3333, 1.059, 0.3325, 0.9399, 0.3332, 0.9399, 0.3332, 0.9286, 0.3333, 0.9286, 0.3333, 1.048, 0.3326, 1.048, 0.3326, 1.059, 0.3325, 1.059, 0.3325, 0.9399, 0.3332, 1.048, 0.3326, 1.059, 0.3325, 0.9286, 0.3333, 0.94, 0.3332, 0.94, 0.3332, 0.9287, 0.3333, 0.9287, 0.3333, 1.048, 0.3326, 0.94, 0.3332, 0.9287, 0.3333, 1.059, 0.3325, 1.048, 0.3326, 1.048, 0.3326, 1.059, 0.3325, 1.059, 0.3325, 0.94, 0.3332, 1.048, 0.3326, 1.059, 0.3325, 0.9287, 0.3333, 0.94, 0.3332, 1.048, 0.3326, 1.059, 0.3325, 0.9287, 0.3333, 1.048, 0.3326, 1.048, 0.3326, 1.059, 0.3325, 1.059, 0.3325, 0.94, 0.3332, 0.94, 0.3332, 0.9287, 0.3333, 0.9287, 0.3333, 1.048, 0.3326, 0.94, 0.3332, 0.9287, 0.3333, 1.059, 0.3325, 1.059, 0.3553, 0.9288, 0.3559, 0.9402, 0.377, 1.048, 0.3766, 1.06, 0.4775, 1.059, 0.3553, 1.048, 0.3766, 1.048, 0.4562, 0.9289, 0.4773, 1.06, 0.4775, 1.048, 0.4562, 0.9402, 0.4562, 0.9288, 0.3559, 0.9289, 0.4773, 0.9402, 0.4562, 0.9402, 0.377, 1.059, 0.3325, 1.059, 0.3325, 1.048, 0.3326, 1.048, 0.3326, 1.059, 0.3325, 0.9286, 0.3333, 0.9399, 0.3332, 1.048, 0.3326, 0.9286, 0.3333, 0.9286, 0.3333, 0.9399, 0.3332, 0.9399, 0.3332, 0.9286, 0.3333, 1.059, 0.3325, 1.048, 0.3326, 0.9399, 0.3332, 1.059, 0.3325, 0.9287, 0.3333, 0.94, 0.3332, 1.048, 0.3326, 1.059, 0.3325, 1.059, 0.3325, 1.048, 0.3326, 1.048, 0.3326, 0.9287, 0.3333, 0.9287, 0.3333, 0.94, 0.3332, 0.94, 0.3332, 0.9287, 0.3333, 1.059, 0.3325, 1.048, 0.3326, 0.94, 0.3332, 1.059, 0.3325, 1.059, 0.3325, 1.048, 0.3326, 1.048, 0.3326, 1.059, 0.3325, 0.9287, 0.3333, 0.94, 0.3332, 1.048, 0.3326, 0.9287, 0.3333, 0.9287, 0.3333, 0.94, 0.3332, 0.94, 0.3332, 0.9287, 0.3333, 1.059, 0.3325, 1.048, 0.3326, 0.94, 0.3332, 0.7617, 0.3333, 0.461, 0.3333, 0.461, 0.3333, 0.7617, 0.3333, 0.3333, 0.3333, 0.1667, 0.3333, 0.1667, 0.3333, 0.3333, 0.3333, 0.4167, 0.3333, 0.4167, 0.3333, 0.4167, 0.3333, 0.4167, 0.3333, 0.9167, 0.3333, 0.8333, 0.3333, 0.8333, 0.3333, 0.9167, 0.3333, 0.6667, 0.3333, 0.6667, 0.3333, 0.6667, 0.3333, 0.6667, 0.3333, 0.1667, 0.3333, 0.08333, 0.3333, 0.08333, 0.3333, 0.1667, 0.3333, 0.4167, 0.3333, 0.3333, 0.3333, 0.3333, 0.3333, 0.4167, 0.3333, 0.8333, 0.3333, 0.6667, 0.3333, 0.6667, 0.3333, 0.8333, 0.3333, 0.6667, 0.3333, 0.5833, 0.3333, 0.5833, 0.3333, 0.6667, 0.3333, 1.071, 0.3324, 1.071, 0.3324, 1.071, 0.3324, 1.071, 0.3324, 0.3333, 0.3333, 0.3333, 0.3333, 0.3333, 0.3333, 0.3333, 0.3333, 0.5833, 0.3333, 0.4167, 0.3333, 0.4167, 0.3333, 0.5833, 0.3333, 0.4254, 0.1577, 0.5833, 0.1667, 0.5833, 0.1667, 0.4254, 0.1577, 0.8333, 0.1667, 0.9167, 0.1667, 0.9167, 0.1667, 0.8333, 0.1667, 0.6667, 0.1667, 0.5833, 0.1667, 0.5833, 0.1667, 0.6667, 0.1667, 0.4254, 0.1577, 0.4167, 0.1667, 0.4167, 0.1667, 0.4254, 0.1577, 0.931, 0.3332, 0.931, 0.3332, 0.931, 0.3332, 0.931, 0.3332, 0.6667, 0.1667, 0.8231, 0.1566, 0.8231, 0.1566, 0.6667, 0.1667, 0.08333, 0.1667, -0.05341, 0.1372, -0.05341, 0.1372, 0.08333, 0.1667, 0.1667, 0.1667, 0.08333, 0.1667, 0.08333, 0.1667, 0.1667, 0.1667, 0.1667, 0.1667, 0.3231, 0.1566, 0.3231, 0.1566, 0.1667, 0.1667, 0.8333, 0.1667, 0.8231, 0.1566, 0.8231, 0.1566, 0.8333, 0.1667, 0.3333, 0.1667, 0.3333, 0.1667, 0.3333, 0.1667, 0.3333, 0.1667, 0.4167, 0.1667, 0.3333, 0.1667, 0.3333, 0.1667, 0.4167, 0.1667, 0.5833, 0.1667, 0.5, 0.1667, 0.4167, 0.1667, 0.3333, 0.1667, 0.25, 0.1667, 0.1667, 0.1667, 0.08333, 0.1667, 0.0, 0.1667, 0.9167, 0.1667, 0.8333, 0.1667, 0.75, 0.1667, 0.6667, 0.1667, 1.0, 0.1667, 0.9167, 0.1667, 0.9167, 0.1667, 1.0, 0.1667, 0.5833, 0.1667, 0.5, 0.1667, 0.5, 0.1667, 0.5833, 0.1667, 0.75, 0.1667, 0.6667, 0.1667, 0.6667, 0.1667, 0.75, 0.1667, 0.3333, 0.1667, 0.25, 0.1667, 0.25, 0.1667, 0.3333, 0.1667, 0.08333, 0.1667, 0.0, 0.1667, 0.0, 0.1667, 0.08333, 0.1667, 0.6667, 0.1667, 0.5833, 0.1667, 0.5833, 0.1667, 0.6667, 0.1667, 0.8333, 0.1667, 0.75, 0.1667, 0.75, 0.1667, 0.8333, 0.1667, 0.4167, 0.1667, 0.3333, 0.1667, 0.3333, 0.1667, 0.4167, 0.1667, 0.1667, 0.1667, 0.08333, 0.1667, 0.08333, 0.1667, 0.1667, 0.1667, 0.9167, 0.1667, 0.8333, 0.1667, 0.8333, 0.1667, 0.9167, 0.1667, 0.5, 0.1667, 0.4167, 0.1667, 0.4167, 0.1667, 0.5, 0.1667])
me_sphere.update()

# ---- objects
ob_sphere = bpy.data.objects.new('Sphere', me_sphere)

# ---- transforms, parenting, visibility, modifiers, constraints
ob_sphere.location = (0.0, 0.0, 0.0)
ob_sphere.rotation_euler = (-4.712, 1.571, 0.0)

# ---- collection membership
col_collection.objects.link(ob_sphere)

# ---- scene / render settings (as saved in the file)
scene.frame_start = 1; scene.frame_end = 250; scene.frame_set(23)
scene.render.engine = 'BLENDER_EEVEE_NEXT'
bpy.context.view_layer.update()

# ---- added for rendering (the .blend has no active camera and no usable light): camera, sun
cam_auto = bpy.data.cameras.new('AutoCamera')
cam_auto.lens = 50.0
cam_auto.sensor_width = 36.0
cam_auto.clip_end = 1000.0
ob_auto_camera = bpy.data.objects.new('AutoCamera', cam_auto)
scene.collection.objects.link(ob_auto_camera)
ob_auto_camera.location = (4.50449, -4.66429, 2.90675)
ob_auto_camera.rotation_euler = (1.09748, -7.21219e-08, 0.694738)
scene.camera = ob_auto_camera
light_auto_sun = bpy.data.lights.new('AutoSun', 'SUN')
light_auto_sun.energy = 3.0
light_auto_sun.angle = 0.0523599
ob_auto_sun = bpy.data.objects.new('AutoSun', light_auto_sun)
scene.collection.objects.link(ob_auto_sun)
ob_auto_sun.rotation_euler = (0.872665, 0.174533, 0.523599)
bpy.context.view_layer.update()
